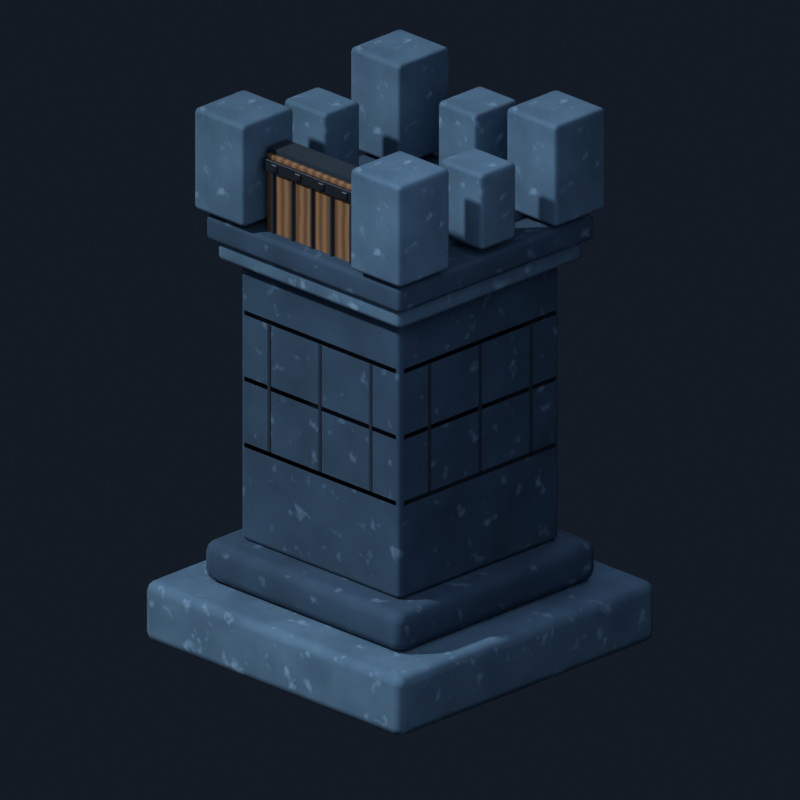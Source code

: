 # Source: model.blend  (saved by Blender 5.1.30; exported with 4.5.12 LTS)
import bpy
from mathutils import Matrix  # noqa: F401  (used for matrix-valued properties, if any)

bpy.ops.wm.read_factory_settings(use_empty=True)
scene = bpy.context.scene
scene.name = 'Scene'

# ---- collections
col_collection = bpy.data.collections.new('Collection'); scene.collection.children.link(col_collection)

# ---- materials (node trees are filled in below, after node groups)
mat_lit_cap_stone = bpy.data.materials.new('lit cap stone')
mat_lit_cap_stone.diffuse_color = (0.09, 0.18, 0.265, 1.0)
mat_navy_stone = bpy.data.materials.new('navy stone')
mat_navy_stone.diffuse_color = (0.03, 0.075, 0.13, 1.0)
mat_dark_seam = bpy.data.materials.new('dark seam')
mat_dark_seam.diffuse_color = (0.006, 0.018, 0.03, 1.0)
mat_courtyard_stone = bpy.data.materials.new('courtyard stone')
mat_courtyard_stone.diffuse_color = (0.055, 0.11, 0.165, 1.0)
mat_gate_wood = bpy.data.materials.new('gate wood')
mat_gate_wood.diffuse_color = (0.28, 0.14, 0.055, 1.0)
mat_gate_iron = bpy.data.materials.new('gate iron')
mat_gate_iron.diffuse_color = (0.06, 0.07, 0.085, 1.0)

# ---- material node trees
mat_lit_cap_stone.use_nodes = True; mat_lit_cap_stone.node_tree.nodes.clear()
_N = mat_lit_cap_stone.node_tree.nodes; _L = mat_lit_cap_stone.node_tree.links
n0 = _N.new('ShaderNodeOutputMaterial'); n0.name = 'Material Output'; n0.location = (0, 0)
n1 = _N.new('ShaderNodeBsdfPrincipled'); n1.name = 'Principled BSDF'; n1.location = (0, 0)
n1.inputs[2].default_value = 0.9
n2 = _N.new('ShaderNodeTexCoord'); n2.name = 'Texture Coordinate'; n2.location = (0, 0)
n3 = _N.new('ShaderNodeTexNoise'); n3.name = 'Noise Texture'; n3.location = (0, 0)
n3.width = 145
n3.inputs[2].default_value = 5.5
n3.inputs[3].default_value = 6.0
n4 = _N.new('ShaderNodeValToRGB'); n4.name = 'Color Ramp'; n4.location = (0, 0)
while len(n4.color_ramp.elements) > 1: n4.color_ramp.elements.remove(n4.color_ramp.elements[-1])
n4.color_ramp.elements[0].position = 0.25; n4.color_ramp.elements[0].color = (0.045, 0.1, 0.16, 1.0)
_e = n4.color_ramp.elements.new(0.75); _e.color = (0.09, 0.18, 0.265, 1.0)
n5 = _N.new('ShaderNodeTexNoise'); n5.name = 'Noise Texture.001'; n5.location = (0, 0)
n5.width = 145
n5.inputs[2].default_value = 17.6
n6 = _N.new('ShaderNodeValToRGB'); n6.name = 'Color Ramp.001'; n6.location = (0, 0)
while len(n6.color_ramp.elements) > 1: n6.color_ramp.elements.remove(n6.color_ramp.elements[-1])
n6.color_ramp.elements[0].position = 0.62; n6.color_ramp.elements[0].color = (0.0, 0.0, 0.0, 1.0)
_e = n6.color_ramp.elements.new(0.78); _e.color = (0.24, 0.36, 0.46, 1.0)
n7 = _N.new('ShaderNodeMixRGB'); n7.name = 'Mix (Legacy)'; n7.location = (0, 0)
n7.blend_type = 'ADD'
_L.new(n2.outputs[3], n3.inputs[0])
_L.new(n2.outputs[3], n5.inputs[0])
_L.new(n3.outputs[0], n4.inputs[0])
_L.new(n5.outputs[0], n6.inputs[0])
_L.new(n4.outputs[0], n7.inputs[1])
_L.new(n6.outputs[0], n7.inputs[2])
_L.new(n7.outputs[0], n1.inputs[0])
_L.new(n1.outputs[0], n0.inputs[0])
n0.is_active_output = True
mat_navy_stone.use_nodes = True; mat_navy_stone.node_tree.nodes.clear()
_N = mat_navy_stone.node_tree.nodes; _L = mat_navy_stone.node_tree.links
n0 = _N.new('ShaderNodeOutputMaterial'); n0.name = 'Material Output'; n0.location = (0, 0)
n1 = _N.new('ShaderNodeBsdfPrincipled'); n1.name = 'Principled BSDF'; n1.location = (0, 0)
n1.inputs[2].default_value = 0.9
n2 = _N.new('ShaderNodeTexCoord'); n2.name = 'Texture Coordinate'; n2.location = (0, 0)
n3 = _N.new('ShaderNodeTexNoise'); n3.name = 'Noise Texture'; n3.location = (0, 0)
n3.width = 145
n3.inputs[2].default_value = 4.5
n3.inputs[3].default_value = 6.0
n4 = _N.new('ShaderNodeValToRGB'); n4.name = 'Color Ramp'; n4.location = (0, 0)
while len(n4.color_ramp.elements) > 1: n4.color_ramp.elements.remove(n4.color_ramp.elements[-1])
n4.color_ramp.elements[0].position = 0.2; n4.color_ramp.elements[0].color = (0.012, 0.035, 0.065, 1.0)
_e = n4.color_ramp.elements.new(0.8); _e.color = (0.03, 0.075, 0.13, 1.0)
n5 = _N.new('ShaderNodeTexNoise'); n5.name = 'Noise Texture.001'; n5.location = (0, 0)
n5.width = 145
n5.inputs[2].default_value = 14.4
n6 = _N.new('ShaderNodeValToRGB'); n6.name = 'Color Ramp.001'; n6.location = (0, 0)
while len(n6.color_ramp.elements) > 1: n6.color_ramp.elements.remove(n6.color_ramp.elements[-1])
n6.color_ramp.elements[0].position = 0.62; n6.color_ramp.elements[0].color = (0.0, 0.0, 0.0, 1.0)
_e = n6.color_ramp.elements.new(0.78); _e.color = (0.16, 0.26, 0.36, 1.0)
n7 = _N.new('ShaderNodeMixRGB'); n7.name = 'Mix (Legacy)'; n7.location = (0, 0)
n7.blend_type = 'ADD'
_L.new(n2.outputs[3], n3.inputs[0])
_L.new(n2.outputs[3], n5.inputs[0])
_L.new(n3.outputs[0], n4.inputs[0])
_L.new(n5.outputs[0], n6.inputs[0])
_L.new(n4.outputs[0], n7.inputs[1])
_L.new(n6.outputs[0], n7.inputs[2])
_L.new(n7.outputs[0], n1.inputs[0])
_L.new(n1.outputs[0], n0.inputs[0])
n0.is_active_output = True
mat_dark_seam.use_nodes = True; mat_dark_seam.node_tree.nodes.clear()
_N = mat_dark_seam.node_tree.nodes; _L = mat_dark_seam.node_tree.links
n0 = _N.new('ShaderNodeBsdfPrincipled'); n0.name = 'Principled BSDF'; n0.location = (-200, 100)
n0.inputs[0].default_value = (0.006, 0.018, 0.03, 1.0)
n0.inputs[2].default_value = 1.0
n1 = _N.new('ShaderNodeOutputMaterial'); n1.name = 'Material Output'; n1.location = (200, 100)
_L.new(n0.outputs[0], n1.inputs[0])
n1.is_active_output = True
mat_courtyard_stone.use_nodes = True; mat_courtyard_stone.node_tree.nodes.clear()
_N = mat_courtyard_stone.node_tree.nodes; _L = mat_courtyard_stone.node_tree.links
n0 = _N.new('ShaderNodeOutputMaterial'); n0.name = 'Material Output'; n0.location = (0, 0)
n1 = _N.new('ShaderNodeBsdfPrincipled'); n1.name = 'Principled BSDF'; n1.location = (0, 0)
n1.inputs[2].default_value = 0.9
n2 = _N.new('ShaderNodeTexCoord'); n2.name = 'Texture Coordinate'; n2.location = (0, 0)
n3 = _N.new('ShaderNodeTexNoise'); n3.name = 'Noise Texture'; n3.location = (0, 0)
n3.width = 145
n3.inputs[2].default_value = 9.0
n3.inputs[3].default_value = 6.0
n4 = _N.new('ShaderNodeValToRGB'); n4.name = 'Color Ramp'; n4.location = (0, 0)
while len(n4.color_ramp.elements) > 1: n4.color_ramp.elements.remove(n4.color_ramp.elements[-1])
n4.color_ramp.elements[0].position = 0.225; n4.color_ramp.elements[0].color = (0.025, 0.06, 0.1, 1.0)
_e = n4.color_ramp.elements.new(0.775); _e.color = (0.055, 0.11, 0.165, 1.0)
n5 = _N.new('ShaderNodeTexNoise'); n5.name = 'Noise Texture.001'; n5.location = (0, 0)
n5.width = 145
n5.inputs[2].default_value = 28.8
n6 = _N.new('ShaderNodeValToRGB'); n6.name = 'Color Ramp.001'; n6.location = (0, 0)
while len(n6.color_ramp.elements) > 1: n6.color_ramp.elements.remove(n6.color_ramp.elements[-1])
n6.color_ramp.elements[0].position = 0.62; n6.color_ramp.elements[0].color = (0.0, 0.0, 0.0, 1.0)
_e = n6.color_ramp.elements.new(0.78); _e.color = (0.18, 0.28, 0.36, 1.0)
n7 = _N.new('ShaderNodeMixRGB'); n7.name = 'Mix (Legacy)'; n7.location = (0, 0)
n7.blend_type = 'ADD'
_L.new(n2.outputs[3], n3.inputs[0])
_L.new(n2.outputs[3], n5.inputs[0])
_L.new(n3.outputs[0], n4.inputs[0])
_L.new(n5.outputs[0], n6.inputs[0])
_L.new(n4.outputs[0], n7.inputs[1])
_L.new(n6.outputs[0], n7.inputs[2])
_L.new(n7.outputs[0], n1.inputs[0])
_L.new(n1.outputs[0], n0.inputs[0])
n0.is_active_output = True
mat_gate_wood.use_nodes = True; mat_gate_wood.node_tree.nodes.clear()
_N = mat_gate_wood.node_tree.nodes; _L = mat_gate_wood.node_tree.links
n0 = _N.new('ShaderNodeOutputMaterial'); n0.name = 'Material Output'; n0.location = (0, 0)
n1 = _N.new('ShaderNodeBsdfPrincipled'); n1.name = 'Principled BSDF'; n1.location = (0, 0)
n1.inputs[2].default_value = 0.78
n2 = _N.new('ShaderNodeTexCoord'); n2.name = 'Texture Coordinate'; n2.location = (0, 0)
n3 = _N.new('ShaderNodeTexWave'); n3.name = 'Wave Texture'; n3.location = (0, 0)
n3.width = 160
n3.inputs[1].default_value = 8.0
n3.inputs[2].default_value = 1.6
n4 = _N.new('ShaderNodeValToRGB'); n4.name = 'Color Ramp'; n4.location = (0, 0)
while len(n4.color_ramp.elements) > 1: n4.color_ramp.elements.remove(n4.color_ramp.elements[-1])
n4.color_ramp.elements[0].position = 0.0; n4.color_ramp.elements[0].color = (0.13, 0.06, 0.022, 1.0)
_e = n4.color_ramp.elements.new(1.0); _e.color = (0.28, 0.14, 0.055, 1.0)
n5 = _N.new('ShaderNodeBump'); n5.name = 'Bump'; n5.location = (0, 0)
n5.inputs[0].default_value = 0.3
_L.new(n2.outputs[3], n3.inputs[0])
_L.new(n3.outputs[1], n4.inputs[0])
_L.new(n4.outputs[0], n1.inputs[0])
_L.new(n3.outputs[1], n5.inputs[3])
_L.new(n5.outputs[0], n1.inputs[5])
_L.new(n1.outputs[0], n0.inputs[0])
n0.is_active_output = True
mat_gate_iron.use_nodes = True; mat_gate_iron.node_tree.nodes.clear()
_N = mat_gate_iron.node_tree.nodes; _L = mat_gate_iron.node_tree.links
n0 = _N.new('ShaderNodeBsdfPrincipled'); n0.name = 'Principled BSDF'; n0.location = (-200, 100)
n0.inputs[0].default_value = (0.06, 0.07, 0.085, 1.0)
n0.inputs[1].default_value = 0.85
n0.inputs[2].default_value = 0.45
n1 = _N.new('ShaderNodeOutputMaterial'); n1.name = 'Material Output'; n1.location = (200, 100)
_L.new(n0.outputs[0], n1.inputs[0])
n1.is_active_output = True

# ---- world
world_world = bpy.data.worlds.new('World'); scene.world = world_world
world_world.use_nodes = True; world_world.node_tree.nodes.clear()
_N = world_world.node_tree.nodes; _L = world_world.node_tree.links
n0 = _N.new('ShaderNodeBackground'); n0.name = 'Background'; n0.location = (-200, 100)
n0.inputs[0].default_value = (0.02, 0.03, 0.05, 1.0)
n0.inputs[1].default_value = 0.35
n1 = _N.new('ShaderNodeOutputWorld'); n1.name = 'World Output'; n1.location = (200, 100)
_L.new(n0.outputs[0], n1.inputs[0])
n1.is_active_output = True

# ---- cameras
cam_camera = bpy.data.cameras.new('Camera')
cam_camera.type = 'ORTHO'
cam_camera.ortho_scale = 2.9

# ---- lights
light_sun = bpy.data.lights.new('Sun', 'SUN')
light_sun.color = (0.85, 0.92, 1.0)
light_sun.angle = 0.05236
light_sun.energy = 3.0
light_area = bpy.data.lights.new('Area', 'AREA')
light_area.color = (0.7, 0.78, 1.0)
light_area.energy = 130.0
light_area.size = 6.0
light_area.size_y = 1.0
light_area_001 = bpy.data.lights.new('Area.001', 'AREA')
light_area_001.color = (0.55, 0.7, 1.0)
light_area_001.energy = 80.0
light_area_001.size = 4.0
light_area_001.size_y = 1.0

# ---- meshes
me_cube = bpy.data.meshes.new('Cube')
me_cube.from_pydata([(-0.66, -0.66, -0.12), (-0.66, -0.66, 0.12), (-0.66, 0.66, -0.12), (-0.66, 0.66, 0.12), (0.66, -0.66, -0.12), (0.66, -0.66, 0.12), (0.66, 0.66, -0.12), (0.66, 0.66, 0.12)], [], [(0, 1, 3, 2), (2, 3, 7, 6), (6, 7, 5, 4), (4, 5, 1, 0), (2, 6, 4, 0), (7, 3, 1, 5)])
_uv = me_cube.uv_layers.new(name='UVMap')
_uv.uv.foreach_set('vector', [0.375, 0.0, 0.625, 0.0, 0.625, 0.25, 0.375, 0.25, 0.375, 0.25, 0.625, 0.25, 0.625, 0.5, 0.375, 0.5, 0.375, 0.5, 0.625, 0.5, 0.625, 0.75, 0.375, 0.75, 0.375, 0.75, 0.625, 0.75, 0.625, 1.0, 0.375, 1.0, 0.125, 0.5, 0.375, 0.5, 0.375, 0.75, 0.125, 0.75, 0.625, 0.5, 0.875, 0.5, 0.875, 0.75, 0.625, 0.75])
me_cube.materials.append(mat_lit_cap_stone)
me_cube.update()
me_cube_001 = bpy.data.meshes.new('Cube.001')
me_cube_001.from_pydata([(-0.51, -0.51, -0.08), (-0.51, -0.51, 0.08), (-0.51, 0.51, -0.08), (-0.51, 0.51, 0.08), (0.51, -0.51, -0.08), (0.51, -0.51, 0.08), (0.51, 0.51, -0.08), (0.51, 0.51, 0.08)], [], [(0, 1, 3, 2), (2, 3, 7, 6), (6, 7, 5, 4), (4, 5, 1, 0), (2, 6, 4, 0), (7, 3, 1, 5)])
_uv = me_cube_001.uv_layers.new(name='UVMap')
_uv.uv.foreach_set('vector', [0.375, 0.0, 0.625, 0.0, 0.625, 0.25, 0.375, 0.25, 0.375, 0.25, 0.625, 0.25, 0.625, 0.5, 0.375, 0.5, 0.375, 0.5, 0.625, 0.5, 0.625, 0.75, 0.375, 0.75, 0.375, 0.75, 0.625, 0.75, 0.625, 1.0, 0.375, 1.0, 0.125, 0.5, 0.375, 0.5, 0.375, 0.75, 0.125, 0.75, 0.625, 0.5, 0.875, 0.5, 0.875, 0.75, 0.625, 0.75])
me_cube_001.materials.append(mat_navy_stone)
me_cube_001.update()
me_cube_002 = bpy.data.meshes.new('Cube.002')
me_cube_002.from_pydata([(-0.41, -0.41, -0.57), (-0.41, -0.41, 0.57), (-0.41, 0.41, -0.57), (-0.41, 0.41, 0.57), (0.41, -0.41, -0.57), (0.41, -0.41, 0.57), (0.41, 0.41, -0.57), (0.41, 0.41, 0.57)], [], [(0, 1, 3, 2), (2, 3, 7, 6), (6, 7, 5, 4), (4, 5, 1, 0), (2, 6, 4, 0), (7, 3, 1, 5)])
_uv = me_cube_002.uv_layers.new(name='UVMap')
_uv.uv.foreach_set('vector', [0.375, 0.0, 0.625, 0.0, 0.625, 0.25, 0.375, 0.25, 0.375, 0.25, 0.625, 0.25, 0.625, 0.5, 0.375, 0.5, 0.375, 0.5, 0.625, 0.5, 0.625, 0.75, 0.375, 0.75, 0.375, 0.75, 0.625, 0.75, 0.625, 1.0, 0.375, 1.0, 0.125, 0.5, 0.375, 0.5, 0.375, 0.75, 0.125, 0.75, 0.625, 0.5, 0.875, 0.5, 0.875, 0.75, 0.625, 0.75])
me_cube_002.materials.append(mat_navy_stone)
me_cube_002.update()
me_cube_003 = bpy.data.meshes.new('Cube.003')
me_cube_003.from_pydata([(-0.39, -0.006, -0.01), (-0.39, -0.006, 0.01), (-0.39, 0.006, -0.01), (-0.39, 0.006, 0.01), (0.39, -0.006, -0.01), (0.39, -0.006, 0.01), (0.39, 0.006, -0.01), (0.39, 0.006, 0.01)], [], [(0, 1, 3, 2), (2, 3, 7, 6), (6, 7, 5, 4), (4, 5, 1, 0), (2, 6, 4, 0), (7, 3, 1, 5)])
_uv = me_cube_003.uv_layers.new(name='UVMap')
_uv.uv.foreach_set('vector', [0.375, 0.0, 0.625, 0.0, 0.625, 0.25, 0.375, 0.25, 0.375, 0.25, 0.625, 0.25, 0.625, 0.5, 0.375, 0.5, 0.375, 0.5, 0.625, 0.5, 0.625, 0.75, 0.375, 0.75, 0.375, 0.75, 0.625, 0.75, 0.625, 1.0, 0.375, 1.0, 0.125, 0.5, 0.375, 0.5, 0.375, 0.75, 0.125, 0.75, 0.625, 0.5, 0.875, 0.5, 0.875, 0.75, 0.625, 0.75])
me_cube_003.materials.append(mat_dark_seam)
me_cube_003.update()
me_cube_004 = bpy.data.meshes.new('Cube.004')
me_cube_004.from_pydata([(-0.006, -0.39, -0.01), (-0.006, -0.39, 0.01), (-0.006, 0.39, -0.01), (-0.006, 0.39, 0.01), (0.006, -0.39, -0.01), (0.006, -0.39, 0.01), (0.006, 0.39, -0.01), (0.006, 0.39, 0.01)], [], [(0, 1, 3, 2), (2, 3, 7, 6), (6, 7, 5, 4), (4, 5, 1, 0), (2, 6, 4, 0), (7, 3, 1, 5)])
_uv = me_cube_004.uv_layers.new(name='UVMap')
_uv.uv.foreach_set('vector', [0.375, 0.0, 0.625, 0.0, 0.625, 0.25, 0.375, 0.25, 0.375, 0.25, 0.625, 0.25, 0.625, 0.5, 0.375, 0.5, 0.375, 0.5, 0.625, 0.5, 0.625, 0.75, 0.375, 0.75, 0.375, 0.75, 0.625, 0.75, 0.625, 1.0, 0.375, 1.0, 0.125, 0.5, 0.375, 0.5, 0.375, 0.75, 0.125, 0.75, 0.625, 0.5, 0.875, 0.5, 0.875, 0.75, 0.625, 0.75])
me_cube_004.materials.append(mat_dark_seam)
me_cube_004.update()
me_cube_005 = bpy.data.meshes.new('Cube.005')
me_cube_005.from_pydata([(-0.39, -0.006, -0.01), (-0.39, -0.006, 0.01), (-0.39, 0.006, -0.01), (-0.39, 0.006, 0.01), (0.39, -0.006, -0.01), (0.39, -0.006, 0.01), (0.39, 0.006, -0.01), (0.39, 0.006, 0.01)], [], [(0, 1, 3, 2), (2, 3, 7, 6), (6, 7, 5, 4), (4, 5, 1, 0), (2, 6, 4, 0), (7, 3, 1, 5)])
_uv = me_cube_005.uv_layers.new(name='UVMap')
_uv.uv.foreach_set('vector', [0.375, 0.0, 0.625, 0.0, 0.625, 0.25, 0.375, 0.25, 0.375, 0.25, 0.625, 0.25, 0.625, 0.5, 0.375, 0.5, 0.375, 0.5, 0.625, 0.5, 0.625, 0.75, 0.375, 0.75, 0.375, 0.75, 0.625, 0.75, 0.625, 1.0, 0.375, 1.0, 0.125, 0.5, 0.375, 0.5, 0.375, 0.75, 0.125, 0.75, 0.625, 0.5, 0.875, 0.5, 0.875, 0.75, 0.625, 0.75])
me_cube_005.materials.append(mat_dark_seam)
me_cube_005.update()
me_cube_006 = bpy.data.meshes.new('Cube.006')
me_cube_006.from_pydata([(-0.006, -0.39, -0.01), (-0.006, -0.39, 0.01), (-0.006, 0.39, -0.01), (-0.006, 0.39, 0.01), (0.006, -0.39, -0.01), (0.006, -0.39, 0.01), (0.006, 0.39, -0.01), (0.006, 0.39, 0.01)], [], [(0, 1, 3, 2), (2, 3, 7, 6), (6, 7, 5, 4), (4, 5, 1, 0), (2, 6, 4, 0), (7, 3, 1, 5)])
_uv = me_cube_006.uv_layers.new(name='UVMap')
_uv.uv.foreach_set('vector', [0.375, 0.0, 0.625, 0.0, 0.625, 0.25, 0.375, 0.25, 0.375, 0.25, 0.625, 0.25, 0.625, 0.5, 0.375, 0.5, 0.375, 0.5, 0.625, 0.5, 0.625, 0.75, 0.375, 0.75, 0.375, 0.75, 0.625, 0.75, 0.625, 1.0, 0.375, 1.0, 0.125, 0.5, 0.375, 0.5, 0.375, 0.75, 0.125, 0.75, 0.625, 0.5, 0.875, 0.5, 0.875, 0.75, 0.625, 0.75])
me_cube_006.materials.append(mat_dark_seam)
me_cube_006.update()
me_cube_007 = bpy.data.meshes.new('Cube.007')
me_cube_007.from_pydata([(-0.39, -0.006, -0.01), (-0.39, -0.006, 0.01), (-0.39, 0.006, -0.01), (-0.39, 0.006, 0.01), (0.39, -0.006, -0.01), (0.39, -0.006, 0.01), (0.39, 0.006, -0.01), (0.39, 0.006, 0.01)], [], [(0, 1, 3, 2), (2, 3, 7, 6), (6, 7, 5, 4), (4, 5, 1, 0), (2, 6, 4, 0), (7, 3, 1, 5)])
_uv = me_cube_007.uv_layers.new(name='UVMap')
_uv.uv.foreach_set('vector', [0.375, 0.0, 0.625, 0.0, 0.625, 0.25, 0.375, 0.25, 0.375, 0.25, 0.625, 0.25, 0.625, 0.5, 0.375, 0.5, 0.375, 0.5, 0.625, 0.5, 0.625, 0.75, 0.375, 0.75, 0.375, 0.75, 0.625, 0.75, 0.625, 1.0, 0.375, 1.0, 0.125, 0.5, 0.375, 0.5, 0.375, 0.75, 0.125, 0.75, 0.625, 0.5, 0.875, 0.5, 0.875, 0.75, 0.625, 0.75])
me_cube_007.materials.append(mat_dark_seam)
me_cube_007.update()
me_cube_008 = bpy.data.meshes.new('Cube.008')
me_cube_008.from_pydata([(-0.006, -0.39, -0.01), (-0.006, -0.39, 0.01), (-0.006, 0.39, -0.01), (-0.006, 0.39, 0.01), (0.006, -0.39, -0.01), (0.006, -0.39, 0.01), (0.006, 0.39, -0.01), (0.006, 0.39, 0.01)], [], [(0, 1, 3, 2), (2, 3, 7, 6), (6, 7, 5, 4), (4, 5, 1, 0), (2, 6, 4, 0), (7, 3, 1, 5)])
_uv = me_cube_008.uv_layers.new(name='UVMap')
_uv.uv.foreach_set('vector', [0.375, 0.0, 0.625, 0.0, 0.625, 0.25, 0.375, 0.25, 0.375, 0.25, 0.625, 0.25, 0.625, 0.5, 0.375, 0.5, 0.375, 0.5, 0.625, 0.5, 0.625, 0.75, 0.375, 0.75, 0.375, 0.75, 0.625, 0.75, 0.625, 1.0, 0.375, 1.0, 0.125, 0.5, 0.375, 0.5, 0.375, 0.75, 0.125, 0.75, 0.625, 0.5, 0.875, 0.5, 0.875, 0.75, 0.625, 0.75])
me_cube_008.materials.append(mat_dark_seam)
me_cube_008.update()
me_cube_009 = bpy.data.meshes.new('Cube.009')
me_cube_009.from_pydata([(-0.007, -0.007, -0.25), (-0.007, -0.007, 0.25), (-0.007, 0.007, -0.25), (-0.007, 0.007, 0.25), (0.007, -0.007, -0.25), (0.007, -0.007, 0.25), (0.007, 0.007, -0.25), (0.007, 0.007, 0.25)], [], [(0, 1, 3, 2), (2, 3, 7, 6), (6, 7, 5, 4), (4, 5, 1, 0), (2, 6, 4, 0), (7, 3, 1, 5)])
_uv = me_cube_009.uv_layers.new(name='UVMap')
_uv.uv.foreach_set('vector', [0.375, 0.0, 0.625, 0.0, 0.625, 0.25, 0.375, 0.25, 0.375, 0.25, 0.625, 0.25, 0.625, 0.5, 0.375, 0.5, 0.375, 0.5, 0.625, 0.5, 0.625, 0.75, 0.375, 0.75, 0.375, 0.75, 0.625, 0.75, 0.625, 1.0, 0.375, 1.0, 0.125, 0.5, 0.375, 0.5, 0.375, 0.75, 0.125, 0.75, 0.625, 0.5, 0.875, 0.5, 0.875, 0.75, 0.625, 0.75])
me_cube_009.materials.append(mat_dark_seam)
me_cube_009.update()
me_cube_010 = bpy.data.meshes.new('Cube.010')
me_cube_010.from_pydata([(-0.007, -0.007, -0.25), (-0.007, -0.007, 0.25), (-0.007, 0.007, -0.25), (-0.007, 0.007, 0.25), (0.007, -0.007, -0.25), (0.007, -0.007, 0.25), (0.007, 0.007, -0.25), (0.007, 0.007, 0.25)], [], [(0, 1, 3, 2), (2, 3, 7, 6), (6, 7, 5, 4), (4, 5, 1, 0), (2, 6, 4, 0), (7, 3, 1, 5)])
_uv = me_cube_010.uv_layers.new(name='UVMap')
_uv.uv.foreach_set('vector', [0.375, 0.0, 0.625, 0.0, 0.625, 0.25, 0.375, 0.25, 0.375, 0.25, 0.625, 0.25, 0.625, 0.5, 0.375, 0.5, 0.375, 0.5, 0.625, 0.5, 0.625, 0.75, 0.375, 0.75, 0.375, 0.75, 0.625, 0.75, 0.625, 1.0, 0.375, 1.0, 0.125, 0.5, 0.375, 0.5, 0.375, 0.75, 0.125, 0.75, 0.625, 0.5, 0.875, 0.5, 0.875, 0.75, 0.625, 0.75])
me_cube_010.materials.append(mat_dark_seam)
me_cube_010.update()
me_cube_011 = bpy.data.meshes.new('Cube.011')
me_cube_011.from_pydata([(-0.007, -0.007, -0.25), (-0.007, -0.007, 0.25), (-0.007, 0.007, -0.25), (-0.007, 0.007, 0.25), (0.007, -0.007, -0.25), (0.007, -0.007, 0.25), (0.007, 0.007, -0.25), (0.007, 0.007, 0.25)], [], [(0, 1, 3, 2), (2, 3, 7, 6), (6, 7, 5, 4), (4, 5, 1, 0), (2, 6, 4, 0), (7, 3, 1, 5)])
_uv = me_cube_011.uv_layers.new(name='UVMap')
_uv.uv.foreach_set('vector', [0.375, 0.0, 0.625, 0.0, 0.625, 0.25, 0.375, 0.25, 0.375, 0.25, 0.625, 0.25, 0.625, 0.5, 0.375, 0.5, 0.375, 0.5, 0.625, 0.5, 0.625, 0.75, 0.375, 0.75, 0.375, 0.75, 0.625, 0.75, 0.625, 1.0, 0.375, 1.0, 0.125, 0.5, 0.375, 0.5, 0.375, 0.75, 0.125, 0.75, 0.625, 0.5, 0.875, 0.5, 0.875, 0.75, 0.625, 0.75])
me_cube_011.materials.append(mat_dark_seam)
me_cube_011.update()
me_cube_012 = bpy.data.meshes.new('Cube.012')
me_cube_012.from_pydata([(-0.007, -0.007, -0.25), (-0.007, -0.007, 0.25), (-0.007, 0.007, -0.25), (-0.007, 0.007, 0.25), (0.007, -0.007, -0.25), (0.007, -0.007, 0.25), (0.007, 0.007, -0.25), (0.007, 0.007, 0.25)], [], [(0, 1, 3, 2), (2, 3, 7, 6), (6, 7, 5, 4), (4, 5, 1, 0), (2, 6, 4, 0), (7, 3, 1, 5)])
_uv = me_cube_012.uv_layers.new(name='UVMap')
_uv.uv.foreach_set('vector', [0.375, 0.0, 0.625, 0.0, 0.625, 0.25, 0.375, 0.25, 0.375, 0.25, 0.625, 0.25, 0.625, 0.5, 0.375, 0.5, 0.375, 0.5, 0.625, 0.5, 0.625, 0.75, 0.375, 0.75, 0.375, 0.75, 0.625, 0.75, 0.625, 1.0, 0.375, 1.0, 0.125, 0.5, 0.375, 0.5, 0.375, 0.75, 0.125, 0.75, 0.625, 0.5, 0.875, 0.5, 0.875, 0.75, 0.625, 0.75])
me_cube_012.materials.append(mat_dark_seam)
me_cube_012.update()
me_cube_013 = bpy.data.meshes.new('Cube.013')
me_cube_013.from_pydata([(-0.007, -0.007, -0.25), (-0.007, -0.007, 0.25), (-0.007, 0.007, -0.25), (-0.007, 0.007, 0.25), (0.007, -0.007, -0.25), (0.007, -0.007, 0.25), (0.007, 0.007, -0.25), (0.007, 0.007, 0.25)], [], [(0, 1, 3, 2), (2, 3, 7, 6), (6, 7, 5, 4), (4, 5, 1, 0), (2, 6, 4, 0), (7, 3, 1, 5)])
_uv = me_cube_013.uv_layers.new(name='UVMap')
_uv.uv.foreach_set('vector', [0.375, 0.0, 0.625, 0.0, 0.625, 0.25, 0.375, 0.25, 0.375, 0.25, 0.625, 0.25, 0.625, 0.5, 0.375, 0.5, 0.375, 0.5, 0.625, 0.5, 0.625, 0.75, 0.375, 0.75, 0.375, 0.75, 0.625, 0.75, 0.625, 1.0, 0.375, 1.0, 0.125, 0.5, 0.375, 0.5, 0.375, 0.75, 0.125, 0.75, 0.625, 0.5, 0.875, 0.5, 0.875, 0.75, 0.625, 0.75])
me_cube_013.materials.append(mat_dark_seam)
me_cube_013.update()
me_cube_014 = bpy.data.meshes.new('Cube.014')
me_cube_014.from_pydata([(-0.007, -0.007, -0.25), (-0.007, -0.007, 0.25), (-0.007, 0.007, -0.25), (-0.007, 0.007, 0.25), (0.007, -0.007, -0.25), (0.007, -0.007, 0.25), (0.007, 0.007, -0.25), (0.007, 0.007, 0.25)], [], [(0, 1, 3, 2), (2, 3, 7, 6), (6, 7, 5, 4), (4, 5, 1, 0), (2, 6, 4, 0), (7, 3, 1, 5)])
_uv = me_cube_014.uv_layers.new(name='UVMap')
_uv.uv.foreach_set('vector', [0.375, 0.0, 0.625, 0.0, 0.625, 0.25, 0.375, 0.25, 0.375, 0.25, 0.625, 0.25, 0.625, 0.5, 0.375, 0.5, 0.375, 0.5, 0.625, 0.5, 0.625, 0.75, 0.375, 0.75, 0.375, 0.75, 0.625, 0.75, 0.625, 1.0, 0.375, 1.0, 0.125, 0.5, 0.375, 0.5, 0.375, 0.75, 0.125, 0.75, 0.625, 0.5, 0.875, 0.5, 0.875, 0.75, 0.625, 0.75])
me_cube_014.materials.append(mat_dark_seam)
me_cube_014.update()
me_cube_015 = bpy.data.meshes.new('Cube.015')
me_cube_015.from_pydata([(-0.47, -0.47, -0.05), (-0.47, -0.47, 0.05), (-0.47, 0.47, -0.05), (-0.47, 0.47, 0.05), (0.47, -0.47, -0.05), (0.47, -0.47, 0.05), (0.47, 0.47, -0.05), (0.47, 0.47, 0.05)], [], [(0, 1, 3, 2), (2, 3, 7, 6), (6, 7, 5, 4), (4, 5, 1, 0), (2, 6, 4, 0), (7, 3, 1, 5)])
_uv = me_cube_015.uv_layers.new(name='UVMap')
_uv.uv.foreach_set('vector', [0.375, 0.0, 0.625, 0.0, 0.625, 0.25, 0.375, 0.25, 0.375, 0.25, 0.625, 0.25, 0.625, 0.5, 0.375, 0.5, 0.375, 0.5, 0.625, 0.5, 0.625, 0.75, 0.375, 0.75, 0.375, 0.75, 0.625, 0.75, 0.625, 1.0, 0.375, 1.0, 0.125, 0.5, 0.375, 0.5, 0.375, 0.75, 0.125, 0.75, 0.625, 0.5, 0.875, 0.5, 0.875, 0.75, 0.625, 0.75])
me_cube_015.materials.append(mat_lit_cap_stone)
me_cube_015.update()
me_cube_016 = bpy.data.meshes.new('Cube.016')
me_cube_016.from_pydata([(-0.5, -0.5, -0.05), (-0.5, -0.5, 0.05), (-0.5, 0.5, -0.05), (-0.5, 0.5, 0.05), (0.5, -0.5, -0.05), (0.5, -0.5, 0.05), (0.5, 0.5, -0.05), (0.5, 0.5, 0.05)], [], [(0, 1, 3, 2), (2, 3, 7, 6), (6, 7, 5, 4), (4, 5, 1, 0), (2, 6, 4, 0), (7, 3, 1, 5)])
_uv = me_cube_016.uv_layers.new(name='UVMap')
_uv.uv.foreach_set('vector', [0.375, 0.0, 0.625, 0.0, 0.625, 0.25, 0.375, 0.25, 0.375, 0.25, 0.625, 0.25, 0.625, 0.5, 0.375, 0.5, 0.375, 0.5, 0.625, 0.5, 0.625, 0.75, 0.375, 0.75, 0.375, 0.75, 0.625, 0.75, 0.625, 1.0, 0.375, 1.0, 0.125, 0.5, 0.375, 0.5, 0.375, 0.75, 0.125, 0.75, 0.625, 0.5, 0.875, 0.5, 0.875, 0.75, 0.625, 0.75])
me_cube_016.materials.append(mat_navy_stone)
me_cube_016.update()
me_cube_017 = bpy.data.meshes.new('Cube.017')
me_cube_017.from_pydata([(-0.33, -0.33, -0.025), (-0.33, -0.33, 0.025), (-0.33, 0.33, -0.025), (-0.33, 0.33, 0.025), (0.33, -0.33, -0.025), (0.33, -0.33, 0.025), (0.33, 0.33, -0.025), (0.33, 0.33, 0.025)], [], [(0, 1, 3, 2), (2, 3, 7, 6), (6, 7, 5, 4), (4, 5, 1, 0), (2, 6, 4, 0), (7, 3, 1, 5)])
_uv = me_cube_017.uv_layers.new(name='UVMap')
_uv.uv.foreach_set('vector', [0.375, 0.0, 0.625, 0.0, 0.625, 0.25, 0.375, 0.25, 0.375, 0.25, 0.625, 0.25, 0.625, 0.5, 0.375, 0.5, 0.375, 0.5, 0.625, 0.5, 0.625, 0.75, 0.375, 0.75, 0.375, 0.75, 0.625, 0.75, 0.625, 1.0, 0.375, 1.0, 0.125, 0.5, 0.375, 0.5, 0.375, 0.75, 0.125, 0.75, 0.625, 0.5, 0.875, 0.5, 0.875, 0.75, 0.625, 0.75])
me_cube_017.materials.append(mat_courtyard_stone)
me_cube_017.update()
me_cube_018 = bpy.data.meshes.new('Cube.018')
me_cube_018.from_pydata([(-0.009, -0.31, -0.009), (-0.009, -0.31, 0.009), (-0.009, 0.31, -0.009), (-0.009, 0.31, 0.009), (0.009, -0.31, -0.009), (0.009, -0.31, 0.009), (0.009, 0.31, -0.009), (0.009, 0.31, 0.009)], [], [(0, 1, 3, 2), (2, 3, 7, 6), (6, 7, 5, 4), (4, 5, 1, 0), (2, 6, 4, 0), (7, 3, 1, 5)])
_uv = me_cube_018.uv_layers.new(name='UVMap')
_uv.uv.foreach_set('vector', [0.375, 0.0, 0.625, 0.0, 0.625, 0.25, 0.375, 0.25, 0.375, 0.25, 0.625, 0.25, 0.625, 0.5, 0.375, 0.5, 0.375, 0.5, 0.625, 0.5, 0.625, 0.75, 0.375, 0.75, 0.375, 0.75, 0.625, 0.75, 0.625, 1.0, 0.375, 1.0, 0.125, 0.5, 0.375, 0.5, 0.375, 0.75, 0.125, 0.75, 0.625, 0.5, 0.875, 0.5, 0.875, 0.75, 0.625, 0.75])
me_cube_018.materials.append(mat_dark_seam)
me_cube_018.update()
me_cube_019 = bpy.data.meshes.new('Cube.019')
me_cube_019.from_pydata([(-0.31, -0.009, -0.009), (-0.31, -0.009, 0.009), (-0.31, 0.009, -0.009), (-0.31, 0.009, 0.009), (0.31, -0.009, -0.009), (0.31, -0.009, 0.009), (0.31, 0.009, -0.009), (0.31, 0.009, 0.009)], [], [(0, 1, 3, 2), (2, 3, 7, 6), (6, 7, 5, 4), (4, 5, 1, 0), (2, 6, 4, 0), (7, 3, 1, 5)])
_uv = me_cube_019.uv_layers.new(name='UVMap')
_uv.uv.foreach_set('vector', [0.375, 0.0, 0.625, 0.0, 0.625, 0.25, 0.375, 0.25, 0.375, 0.25, 0.625, 0.25, 0.625, 0.5, 0.375, 0.5, 0.375, 0.5, 0.625, 0.5, 0.625, 0.75, 0.375, 0.75, 0.375, 0.75, 0.625, 0.75, 0.625, 1.0, 0.375, 1.0, 0.125, 0.5, 0.375, 0.5, 0.375, 0.75, 0.125, 0.75, 0.625, 0.5, 0.875, 0.5, 0.875, 0.75, 0.625, 0.75])
me_cube_019.materials.append(mat_dark_seam)
me_cube_019.update()
me_cube_020 = bpy.data.meshes.new('Cube.020')
me_cube_020.from_pydata([(-0.009, -0.31, -0.009), (-0.009, -0.31, 0.009), (-0.009, 0.31, -0.009), (-0.009, 0.31, 0.009), (0.009, -0.31, -0.009), (0.009, -0.31, 0.009), (0.009, 0.31, -0.009), (0.009, 0.31, 0.009)], [], [(0, 1, 3, 2), (2, 3, 7, 6), (6, 7, 5, 4), (4, 5, 1, 0), (2, 6, 4, 0), (7, 3, 1, 5)])
_uv = me_cube_020.uv_layers.new(name='UVMap')
_uv.uv.foreach_set('vector', [0.375, 0.0, 0.625, 0.0, 0.625, 0.25, 0.375, 0.25, 0.375, 0.25, 0.625, 0.25, 0.625, 0.5, 0.375, 0.5, 0.375, 0.5, 0.625, 0.5, 0.625, 0.75, 0.375, 0.75, 0.375, 0.75, 0.625, 0.75, 0.625, 1.0, 0.375, 1.0, 0.125, 0.5, 0.375, 0.5, 0.375, 0.75, 0.125, 0.75, 0.625, 0.5, 0.875, 0.5, 0.875, 0.75, 0.625, 0.75])
me_cube_020.materials.append(mat_dark_seam)
me_cube_020.update()
me_cube_021 = bpy.data.meshes.new('Cube.021')
me_cube_021.from_pydata([(-0.31, -0.009, -0.009), (-0.31, -0.009, 0.009), (-0.31, 0.009, -0.009), (-0.31, 0.009, 0.009), (0.31, -0.009, -0.009), (0.31, -0.009, 0.009), (0.31, 0.009, -0.009), (0.31, 0.009, 0.009)], [], [(0, 1, 3, 2), (2, 3, 7, 6), (6, 7, 5, 4), (4, 5, 1, 0), (2, 6, 4, 0), (7, 3, 1, 5)])
_uv = me_cube_021.uv_layers.new(name='UVMap')
_uv.uv.foreach_set('vector', [0.375, 0.0, 0.625, 0.0, 0.625, 0.25, 0.375, 0.25, 0.375, 0.25, 0.625, 0.25, 0.625, 0.5, 0.375, 0.5, 0.375, 0.5, 0.625, 0.5, 0.625, 0.75, 0.375, 0.75, 0.375, 0.75, 0.625, 0.75, 0.625, 1.0, 0.375, 1.0, 0.125, 0.5, 0.375, 0.5, 0.375, 0.75, 0.125, 0.75, 0.625, 0.5, 0.875, 0.5, 0.875, 0.75, 0.625, 0.75])
me_cube_021.materials.append(mat_dark_seam)
me_cube_021.update()
me_cube_022 = bpy.data.meshes.new('Cube.022')
me_cube_022.from_pydata([(-0.009, -0.31, -0.009), (-0.009, -0.31, 0.009), (-0.009, 0.31, -0.009), (-0.009, 0.31, 0.009), (0.009, -0.31, -0.009), (0.009, -0.31, 0.009), (0.009, 0.31, -0.009), (0.009, 0.31, 0.009)], [], [(0, 1, 3, 2), (2, 3, 7, 6), (6, 7, 5, 4), (4, 5, 1, 0), (2, 6, 4, 0), (7, 3, 1, 5)])
_uv = me_cube_022.uv_layers.new(name='UVMap')
_uv.uv.foreach_set('vector', [0.375, 0.0, 0.625, 0.0, 0.625, 0.25, 0.375, 0.25, 0.375, 0.25, 0.625, 0.25, 0.625, 0.5, 0.375, 0.5, 0.375, 0.5, 0.625, 0.5, 0.625, 0.75, 0.375, 0.75, 0.375, 0.75, 0.625, 0.75, 0.625, 1.0, 0.375, 1.0, 0.125, 0.5, 0.375, 0.5, 0.375, 0.75, 0.125, 0.75, 0.625, 0.5, 0.875, 0.5, 0.875, 0.75, 0.625, 0.75])
me_cube_022.materials.append(mat_dark_seam)
me_cube_022.update()
me_cube_023 = bpy.data.meshes.new('Cube.023')
me_cube_023.from_pydata([(-0.31, -0.009, -0.009), (-0.31, -0.009, 0.009), (-0.31, 0.009, -0.009), (-0.31, 0.009, 0.009), (0.31, -0.009, -0.009), (0.31, -0.009, 0.009), (0.31, 0.009, -0.009), (0.31, 0.009, 0.009)], [], [(0, 1, 3, 2), (2, 3, 7, 6), (6, 7, 5, 4), (4, 5, 1, 0), (2, 6, 4, 0), (7, 3, 1, 5)])
_uv = me_cube_023.uv_layers.new(name='UVMap')
_uv.uv.foreach_set('vector', [0.375, 0.0, 0.625, 0.0, 0.625, 0.25, 0.375, 0.25, 0.375, 0.25, 0.625, 0.25, 0.625, 0.5, 0.375, 0.5, 0.375, 0.5, 0.625, 0.5, 0.625, 0.75, 0.375, 0.75, 0.375, 0.75, 0.625, 0.75, 0.625, 1.0, 0.375, 1.0, 0.125, 0.5, 0.375, 0.5, 0.375, 0.75, 0.125, 0.75, 0.625, 0.5, 0.875, 0.5, 0.875, 0.75, 0.625, 0.75])
me_cube_023.materials.append(mat_dark_seam)
me_cube_023.update()
me_cube_024 = bpy.data.meshes.new('Cube.024')
me_cube_024.from_pydata([(-0.13, -0.13, -0.2), (-0.13, -0.13, 0.2), (-0.13, 0.13, -0.2), (-0.13, 0.13, 0.2), (0.13, -0.13, -0.2), (0.13, -0.13, 0.2), (0.13, 0.13, -0.2), (0.13, 0.13, 0.2)], [], [(0, 1, 3, 2), (2, 3, 7, 6), (6, 7, 5, 4), (4, 5, 1, 0), (2, 6, 4, 0), (7, 3, 1, 5)])
_uv = me_cube_024.uv_layers.new(name='UVMap')
_uv.uv.foreach_set('vector', [0.375, 0.0, 0.625, 0.0, 0.625, 0.25, 0.375, 0.25, 0.375, 0.25, 0.625, 0.25, 0.625, 0.5, 0.375, 0.5, 0.375, 0.5, 0.625, 0.5, 0.625, 0.75, 0.375, 0.75, 0.375, 0.75, 0.625, 0.75, 0.625, 1.0, 0.375, 1.0, 0.125, 0.5, 0.375, 0.5, 0.375, 0.75, 0.125, 0.75, 0.625, 0.5, 0.875, 0.5, 0.875, 0.75, 0.625, 0.75])
me_cube_024.materials.append(mat_lit_cap_stone)
me_cube_024.update()
me_cube_025 = bpy.data.meshes.new('Cube.025')
me_cube_025.from_pydata([(-0.13, -0.13, -0.2), (-0.13, -0.13, 0.2), (-0.13, 0.13, -0.2), (-0.13, 0.13, 0.2), (0.13, -0.13, -0.2), (0.13, -0.13, 0.2), (0.13, 0.13, -0.2), (0.13, 0.13, 0.2)], [], [(0, 1, 3, 2), (2, 3, 7, 6), (6, 7, 5, 4), (4, 5, 1, 0), (2, 6, 4, 0), (7, 3, 1, 5)])
_uv = me_cube_025.uv_layers.new(name='UVMap')
_uv.uv.foreach_set('vector', [0.375, 0.0, 0.625, 0.0, 0.625, 0.25, 0.375, 0.25, 0.375, 0.25, 0.625, 0.25, 0.625, 0.5, 0.375, 0.5, 0.375, 0.5, 0.625, 0.5, 0.625, 0.75, 0.375, 0.75, 0.375, 0.75, 0.625, 0.75, 0.625, 1.0, 0.375, 1.0, 0.125, 0.5, 0.375, 0.5, 0.375, 0.75, 0.125, 0.75, 0.625, 0.5, 0.875, 0.5, 0.875, 0.75, 0.625, 0.75])
me_cube_025.materials.append(mat_lit_cap_stone)
me_cube_025.update()
me_cube_026 = bpy.data.meshes.new('Cube.026')
me_cube_026.from_pydata([(-0.13, -0.13, -0.2), (-0.13, -0.13, 0.2), (-0.13, 0.13, -0.2), (-0.13, 0.13, 0.2), (0.13, -0.13, -0.2), (0.13, -0.13, 0.2), (0.13, 0.13, -0.2), (0.13, 0.13, 0.2)], [], [(0, 1, 3, 2), (2, 3, 7, 6), (6, 7, 5, 4), (4, 5, 1, 0), (2, 6, 4, 0), (7, 3, 1, 5)])
_uv = me_cube_026.uv_layers.new(name='UVMap')
_uv.uv.foreach_set('vector', [0.375, 0.0, 0.625, 0.0, 0.625, 0.25, 0.375, 0.25, 0.375, 0.25, 0.625, 0.25, 0.625, 0.5, 0.375, 0.5, 0.375, 0.5, 0.625, 0.5, 0.625, 0.75, 0.375, 0.75, 0.375, 0.75, 0.625, 0.75, 0.625, 1.0, 0.375, 1.0, 0.125, 0.5, 0.375, 0.5, 0.375, 0.75, 0.125, 0.75, 0.625, 0.5, 0.875, 0.5, 0.875, 0.75, 0.625, 0.75])
me_cube_026.materials.append(mat_lit_cap_stone)
me_cube_026.update()
me_cube_027 = bpy.data.meshes.new('Cube.027')
me_cube_027.from_pydata([(-0.13, -0.13, -0.2), (-0.13, -0.13, 0.2), (-0.13, 0.13, -0.2), (-0.13, 0.13, 0.2), (0.13, -0.13, -0.2), (0.13, -0.13, 0.2), (0.13, 0.13, -0.2), (0.13, 0.13, 0.2)], [], [(0, 1, 3, 2), (2, 3, 7, 6), (6, 7, 5, 4), (4, 5, 1, 0), (2, 6, 4, 0), (7, 3, 1, 5)])
_uv = me_cube_027.uv_layers.new(name='UVMap')
_uv.uv.foreach_set('vector', [0.375, 0.0, 0.625, 0.0, 0.625, 0.25, 0.375, 0.25, 0.375, 0.25, 0.625, 0.25, 0.625, 0.5, 0.375, 0.5, 0.375, 0.5, 0.625, 0.5, 0.625, 0.75, 0.375, 0.75, 0.375, 0.75, 0.625, 0.75, 0.625, 1.0, 0.375, 1.0, 0.125, 0.5, 0.375, 0.5, 0.375, 0.75, 0.125, 0.75, 0.625, 0.5, 0.875, 0.5, 0.875, 0.75, 0.625, 0.75])
me_cube_027.materials.append(mat_lit_cap_stone)
me_cube_027.update()
me_cube_028 = bpy.data.meshes.new('Cube.028')
me_cube_028.from_pydata([(-0.11, -0.09, -0.15), (-0.11, -0.09, 0.15), (-0.11, 0.09, -0.15), (-0.11, 0.09, 0.15), (0.11, -0.09, -0.15), (0.11, -0.09, 0.15), (0.11, 0.09, -0.15), (0.11, 0.09, 0.15)], [], [(0, 1, 3, 2), (2, 3, 7, 6), (6, 7, 5, 4), (4, 5, 1, 0), (2, 6, 4, 0), (7, 3, 1, 5)])
_uv = me_cube_028.uv_layers.new(name='UVMap')
_uv.uv.foreach_set('vector', [0.375, 0.0, 0.625, 0.0, 0.625, 0.25, 0.375, 0.25, 0.375, 0.25, 0.625, 0.25, 0.625, 0.5, 0.375, 0.5, 0.375, 0.5, 0.625, 0.5, 0.625, 0.75, 0.375, 0.75, 0.375, 0.75, 0.625, 0.75, 0.625, 1.0, 0.375, 1.0, 0.125, 0.5, 0.375, 0.5, 0.375, 0.75, 0.125, 0.75, 0.625, 0.5, 0.875, 0.5, 0.875, 0.75, 0.625, 0.75])
me_cube_028.materials.append(mat_lit_cap_stone)
me_cube_028.update()
me_cube_029 = bpy.data.meshes.new('Cube.029')
me_cube_029.from_pydata([(-0.11, -0.09, -0.15), (-0.11, -0.09, 0.15), (-0.11, 0.09, -0.15), (-0.11, 0.09, 0.15), (0.11, -0.09, -0.15), (0.11, -0.09, 0.15), (0.11, 0.09, -0.15), (0.11, 0.09, 0.15)], [], [(0, 1, 3, 2), (2, 3, 7, 6), (6, 7, 5, 4), (4, 5, 1, 0), (2, 6, 4, 0), (7, 3, 1, 5)])
_uv = me_cube_029.uv_layers.new(name='UVMap')
_uv.uv.foreach_set('vector', [0.375, 0.0, 0.625, 0.0, 0.625, 0.25, 0.375, 0.25, 0.375, 0.25, 0.625, 0.25, 0.625, 0.5, 0.375, 0.5, 0.375, 0.5, 0.625, 0.5, 0.625, 0.75, 0.375, 0.75, 0.375, 0.75, 0.625, 0.75, 0.625, 1.0, 0.375, 1.0, 0.125, 0.5, 0.375, 0.5, 0.375, 0.75, 0.125, 0.75, 0.625, 0.5, 0.875, 0.5, 0.875, 0.75, 0.625, 0.75])
me_cube_029.materials.append(mat_lit_cap_stone)
me_cube_029.update()
me_cube_030 = bpy.data.meshes.new('Cube.030')
me_cube_030.from_pydata([(-0.1, -0.11, -0.15), (-0.1, -0.11, 0.15), (-0.1, 0.11, -0.15), (-0.1, 0.11, 0.15), (0.1, -0.11, -0.15), (0.1, -0.11, 0.15), (0.1, 0.11, -0.15), (0.1, 0.11, 0.15)], [], [(0, 1, 3, 2), (2, 3, 7, 6), (6, 7, 5, 4), (4, 5, 1, 0), (2, 6, 4, 0), (7, 3, 1, 5)])
_uv = me_cube_030.uv_layers.new(name='UVMap')
_uv.uv.foreach_set('vector', [0.375, 0.0, 0.625, 0.0, 0.625, 0.25, 0.375, 0.25, 0.375, 0.25, 0.625, 0.25, 0.625, 0.5, 0.375, 0.5, 0.375, 0.5, 0.625, 0.5, 0.625, 0.75, 0.375, 0.75, 0.375, 0.75, 0.625, 0.75, 0.625, 1.0, 0.375, 1.0, 0.125, 0.5, 0.375, 0.5, 0.375, 0.75, 0.125, 0.75, 0.625, 0.5, 0.875, 0.5, 0.875, 0.75, 0.625, 0.75])
me_cube_030.materials.append(mat_lit_cap_stone)
me_cube_030.update()
me_cube_031 = bpy.data.meshes.new('Cube.031')
me_cube_031.from_pydata([(-0.25, -0.05, -0.22), (-0.25, -0.05, 0.22), (-0.25, 0.05, -0.22), (-0.25, 0.05, 0.22), (0.25, -0.05, -0.22), (0.25, -0.05, 0.22), (0.25, 0.05, -0.22), (0.25, 0.05, 0.22)], [], [(0, 1, 3, 2), (2, 3, 7, 6), (6, 7, 5, 4), (4, 5, 1, 0), (2, 6, 4, 0), (7, 3, 1, 5)])
_uv = me_cube_031.uv_layers.new(name='UVMap')
_uv.uv.foreach_set('vector', [0.375, 0.0, 0.625, 0.0, 0.625, 0.25, 0.375, 0.25, 0.375, 0.25, 0.625, 0.25, 0.625, 0.5, 0.375, 0.5, 0.375, 0.5, 0.625, 0.5, 0.625, 0.75, 0.375, 0.75, 0.375, 0.75, 0.625, 0.75, 0.625, 1.0, 0.375, 1.0, 0.125, 0.5, 0.375, 0.5, 0.375, 0.75, 0.125, 0.75, 0.625, 0.5, 0.875, 0.5, 0.875, 0.75, 0.625, 0.75])
me_cube_031.materials.append(mat_dark_seam)
me_cube_031.update()
me_cube_032 = bpy.data.meshes.new('Cube.032')
me_cube_032.from_pydata([(-0.24, -0.025, -0.2), (-0.24, -0.025, 0.2), (-0.24, 0.025, -0.2), (-0.24, 0.025, 0.2), (0.24, -0.025, -0.2), (0.24, -0.025, 0.2), (0.24, 0.025, -0.2), (0.24, 0.025, 0.2)], [], [(0, 1, 3, 2), (2, 3, 7, 6), (6, 7, 5, 4), (4, 5, 1, 0), (2, 6, 4, 0), (7, 3, 1, 5)])
_uv = me_cube_032.uv_layers.new(name='UVMap')
_uv.uv.foreach_set('vector', [0.375, 0.0, 0.625, 0.0, 0.625, 0.25, 0.375, 0.25, 0.375, 0.25, 0.625, 0.25, 0.625, 0.5, 0.375, 0.5, 0.375, 0.5, 0.625, 0.5, 0.625, 0.75, 0.375, 0.75, 0.375, 0.75, 0.625, 0.75, 0.625, 1.0, 0.375, 1.0, 0.125, 0.5, 0.375, 0.5, 0.375, 0.75, 0.125, 0.75, 0.625, 0.5, 0.875, 0.5, 0.875, 0.75, 0.625, 0.75])
me_cube_032.materials.append(mat_gate_wood)
me_cube_032.update()
me_cube_033 = bpy.data.meshes.new('Cube.033')
me_cube_033.from_pydata([(-0.005, -0.006, -0.185), (-0.005, -0.006, 0.185), (-0.005, 0.006, -0.185), (-0.005, 0.006, 0.185), (0.005, -0.006, -0.185), (0.005, -0.006, 0.185), (0.005, 0.006, -0.185), (0.005, 0.006, 0.185)], [], [(0, 1, 3, 2), (2, 3, 7, 6), (6, 7, 5, 4), (4, 5, 1, 0), (2, 6, 4, 0), (7, 3, 1, 5)])
_uv = me_cube_033.uv_layers.new(name='UVMap')
_uv.uv.foreach_set('vector', [0.375, 0.0, 0.625, 0.0, 0.625, 0.25, 0.375, 0.25, 0.375, 0.25, 0.625, 0.25, 0.625, 0.5, 0.375, 0.5, 0.375, 0.5, 0.625, 0.5, 0.625, 0.75, 0.375, 0.75, 0.375, 0.75, 0.625, 0.75, 0.625, 1.0, 0.375, 1.0, 0.125, 0.5, 0.375, 0.5, 0.375, 0.75, 0.125, 0.75, 0.625, 0.5, 0.875, 0.5, 0.875, 0.75, 0.625, 0.75])
me_cube_033.materials.append(mat_dark_seam)
me_cube_033.update()
me_cube_034 = bpy.data.meshes.new('Cube.034')
me_cube_034.from_pydata([(-0.005, -0.006, -0.185), (-0.005, -0.006, 0.185), (-0.005, 0.006, -0.185), (-0.005, 0.006, 0.185), (0.005, -0.006, -0.185), (0.005, -0.006, 0.185), (0.005, 0.006, -0.185), (0.005, 0.006, 0.185)], [], [(0, 1, 3, 2), (2, 3, 7, 6), (6, 7, 5, 4), (4, 5, 1, 0), (2, 6, 4, 0), (7, 3, 1, 5)])
_uv = me_cube_034.uv_layers.new(name='UVMap')
_uv.uv.foreach_set('vector', [0.375, 0.0, 0.625, 0.0, 0.625, 0.25, 0.375, 0.25, 0.375, 0.25, 0.625, 0.25, 0.625, 0.5, 0.375, 0.5, 0.375, 0.5, 0.625, 0.5, 0.625, 0.75, 0.375, 0.75, 0.375, 0.75, 0.625, 0.75, 0.625, 1.0, 0.375, 1.0, 0.125, 0.5, 0.375, 0.5, 0.375, 0.75, 0.125, 0.75, 0.625, 0.5, 0.875, 0.5, 0.875, 0.75, 0.625, 0.75])
me_cube_034.materials.append(mat_dark_seam)
me_cube_034.update()
me_cube_035 = bpy.data.meshes.new('Cube.035')
me_cube_035.from_pydata([(-0.005, -0.006, -0.185), (-0.005, -0.006, 0.185), (-0.005, 0.006, -0.185), (-0.005, 0.006, 0.185), (0.005, -0.006, -0.185), (0.005, -0.006, 0.185), (0.005, 0.006, -0.185), (0.005, 0.006, 0.185)], [], [(0, 1, 3, 2), (2, 3, 7, 6), (6, 7, 5, 4), (4, 5, 1, 0), (2, 6, 4, 0), (7, 3, 1, 5)])
_uv = me_cube_035.uv_layers.new(name='UVMap')
_uv.uv.foreach_set('vector', [0.375, 0.0, 0.625, 0.0, 0.625, 0.25, 0.375, 0.25, 0.375, 0.25, 0.625, 0.25, 0.625, 0.5, 0.375, 0.5, 0.375, 0.5, 0.625, 0.5, 0.625, 0.75, 0.375, 0.75, 0.375, 0.75, 0.625, 0.75, 0.625, 1.0, 0.375, 1.0, 0.125, 0.5, 0.375, 0.5, 0.375, 0.75, 0.125, 0.75, 0.625, 0.5, 0.875, 0.5, 0.875, 0.75, 0.625, 0.75])
me_cube_035.materials.append(mat_dark_seam)
me_cube_035.update()
me_cube_036 = bpy.data.meshes.new('Cube.036')
me_cube_036.from_pydata([(-0.005, -0.006, -0.185), (-0.005, -0.006, 0.185), (-0.005, 0.006, -0.185), (-0.005, 0.006, 0.185), (0.005, -0.006, -0.185), (0.005, -0.006, 0.185), (0.005, 0.006, -0.185), (0.005, 0.006, 0.185)], [], [(0, 1, 3, 2), (2, 3, 7, 6), (6, 7, 5, 4), (4, 5, 1, 0), (2, 6, 4, 0), (7, 3, 1, 5)])
_uv = me_cube_036.uv_layers.new(name='UVMap')
_uv.uv.foreach_set('vector', [0.375, 0.0, 0.625, 0.0, 0.625, 0.25, 0.375, 0.25, 0.375, 0.25, 0.625, 0.25, 0.625, 0.5, 0.375, 0.5, 0.375, 0.5, 0.625, 0.5, 0.625, 0.75, 0.375, 0.75, 0.375, 0.75, 0.625, 0.75, 0.625, 1.0, 0.375, 1.0, 0.125, 0.5, 0.375, 0.5, 0.375, 0.75, 0.125, 0.75, 0.625, 0.5, 0.875, 0.5, 0.875, 0.75, 0.625, 0.75])
me_cube_036.materials.append(mat_dark_seam)
me_cube_036.update()
me_cube_037 = bpy.data.meshes.new('Cube.037')
me_cube_037.from_pydata([(-0.005, -0.006, -0.185), (-0.005, -0.006, 0.185), (-0.005, 0.006, -0.185), (-0.005, 0.006, 0.185), (0.005, -0.006, -0.185), (0.005, -0.006, 0.185), (0.005, 0.006, -0.185), (0.005, 0.006, 0.185)], [], [(0, 1, 3, 2), (2, 3, 7, 6), (6, 7, 5, 4), (4, 5, 1, 0), (2, 6, 4, 0), (7, 3, 1, 5)])
_uv = me_cube_037.uv_layers.new(name='UVMap')
_uv.uv.foreach_set('vector', [0.375, 0.0, 0.625, 0.0, 0.625, 0.25, 0.375, 0.25, 0.375, 0.25, 0.625, 0.25, 0.625, 0.5, 0.375, 0.5, 0.375, 0.5, 0.625, 0.5, 0.625, 0.75, 0.375, 0.75, 0.375, 0.75, 0.625, 0.75, 0.625, 1.0, 0.375, 1.0, 0.125, 0.5, 0.375, 0.5, 0.375, 0.75, 0.125, 0.75, 0.625, 0.5, 0.875, 0.5, 0.875, 0.75, 0.625, 0.75])
me_cube_037.materials.append(mat_dark_seam)
me_cube_037.update()
me_cube_038 = bpy.data.meshes.new('Cube.038')
me_cube_038.from_pydata([(-0.24, -0.007, -0.0225), (-0.24, -0.007, 0.0225), (-0.24, 0.007, -0.0225), (-0.24, 0.007, 0.0225), (0.24, -0.007, -0.0225), (0.24, -0.007, 0.0225), (0.24, 0.007, -0.0225), (0.24, 0.007, 0.0225)], [], [(0, 1, 3, 2), (2, 3, 7, 6), (6, 7, 5, 4), (4, 5, 1, 0), (2, 6, 4, 0), (7, 3, 1, 5)])
_uv = me_cube_038.uv_layers.new(name='UVMap')
_uv.uv.foreach_set('vector', [0.375, 0.0, 0.625, 0.0, 0.625, 0.25, 0.375, 0.25, 0.375, 0.25, 0.625, 0.25, 0.625, 0.5, 0.375, 0.5, 0.375, 0.5, 0.625, 0.5, 0.625, 0.75, 0.375, 0.75, 0.375, 0.75, 0.625, 0.75, 0.625, 1.0, 0.375, 1.0, 0.125, 0.5, 0.375, 0.5, 0.375, 0.75, 0.125, 0.75, 0.625, 0.5, 0.875, 0.5, 0.875, 0.75, 0.625, 0.75])
me_cube_038.materials.append(mat_gate_iron)
me_cube_038.update()
me_cube_039 = bpy.data.meshes.new('Cube.039')
me_cube_039.from_pydata([(-0.014, -0.006, -0.014), (-0.014, -0.006, 0.014), (-0.014, 0.006, -0.014), (-0.014, 0.006, 0.014), (0.014, -0.006, -0.014), (0.014, -0.006, 0.014), (0.014, 0.006, -0.014), (0.014, 0.006, 0.014)], [], [(0, 1, 3, 2), (2, 3, 7, 6), (6, 7, 5, 4), (4, 5, 1, 0), (2, 6, 4, 0), (7, 3, 1, 5)])
_uv = me_cube_039.uv_layers.new(name='UVMap')
_uv.uv.foreach_set('vector', [0.375, 0.0, 0.625, 0.0, 0.625, 0.25, 0.375, 0.25, 0.375, 0.25, 0.625, 0.25, 0.625, 0.5, 0.375, 0.5, 0.375, 0.5, 0.625, 0.5, 0.625, 0.75, 0.375, 0.75, 0.375, 0.75, 0.625, 0.75, 0.625, 1.0, 0.375, 1.0, 0.125, 0.5, 0.375, 0.5, 0.375, 0.75, 0.125, 0.75, 0.625, 0.5, 0.875, 0.5, 0.875, 0.75, 0.625, 0.75])
me_cube_039.materials.append(mat_gate_iron)
me_cube_039.update()
me_cube_040 = bpy.data.meshes.new('Cube.040')
me_cube_040.from_pydata([(-0.014, -0.006, -0.014), (-0.014, -0.006, 0.014), (-0.014, 0.006, -0.014), (-0.014, 0.006, 0.014), (0.014, -0.006, -0.014), (0.014, -0.006, 0.014), (0.014, 0.006, -0.014), (0.014, 0.006, 0.014)], [], [(0, 1, 3, 2), (2, 3, 7, 6), (6, 7, 5, 4), (4, 5, 1, 0), (2, 6, 4, 0), (7, 3, 1, 5)])
_uv = me_cube_040.uv_layers.new(name='UVMap')
_uv.uv.foreach_set('vector', [0.375, 0.0, 0.625, 0.0, 0.625, 0.25, 0.375, 0.25, 0.375, 0.25, 0.625, 0.25, 0.625, 0.5, 0.375, 0.5, 0.375, 0.5, 0.625, 0.5, 0.625, 0.75, 0.375, 0.75, 0.375, 0.75, 0.625, 0.75, 0.625, 1.0, 0.375, 1.0, 0.125, 0.5, 0.375, 0.5, 0.375, 0.75, 0.125, 0.75, 0.625, 0.5, 0.875, 0.5, 0.875, 0.75, 0.625, 0.75])
me_cube_040.materials.append(mat_gate_iron)
me_cube_040.update()
me_cube_041 = bpy.data.meshes.new('Cube.041')
me_cube_041.from_pydata([(-0.014, -0.006, -0.014), (-0.014, -0.006, 0.014), (-0.014, 0.006, -0.014), (-0.014, 0.006, 0.014), (0.014, -0.006, -0.014), (0.014, -0.006, 0.014), (0.014, 0.006, -0.014), (0.014, 0.006, 0.014)], [], [(0, 1, 3, 2), (2, 3, 7, 6), (6, 7, 5, 4), (4, 5, 1, 0), (2, 6, 4, 0), (7, 3, 1, 5)])
_uv = me_cube_041.uv_layers.new(name='UVMap')
_uv.uv.foreach_set('vector', [0.375, 0.0, 0.625, 0.0, 0.625, 0.25, 0.375, 0.25, 0.375, 0.25, 0.625, 0.25, 0.625, 0.5, 0.375, 0.5, 0.375, 0.5, 0.625, 0.5, 0.625, 0.75, 0.375, 0.75, 0.375, 0.75, 0.625, 0.75, 0.625, 1.0, 0.375, 1.0, 0.125, 0.5, 0.375, 0.5, 0.375, 0.75, 0.125, 0.75, 0.625, 0.5, 0.875, 0.5, 0.875, 0.75, 0.625, 0.75])
me_cube_041.materials.append(mat_gate_iron)
me_cube_041.update()
me_cube_042 = bpy.data.meshes.new('Cube.042')
me_cube_042.from_pydata([(-0.014, -0.006, -0.014), (-0.014, -0.006, 0.014), (-0.014, 0.006, -0.014), (-0.014, 0.006, 0.014), (0.014, -0.006, -0.014), (0.014, -0.006, 0.014), (0.014, 0.006, -0.014), (0.014, 0.006, 0.014)], [], [(0, 1, 3, 2), (2, 3, 7, 6), (6, 7, 5, 4), (4, 5, 1, 0), (2, 6, 4, 0), (7, 3, 1, 5)])
_uv = me_cube_042.uv_layers.new(name='UVMap')
_uv.uv.foreach_set('vector', [0.375, 0.0, 0.625, 0.0, 0.625, 0.25, 0.375, 0.25, 0.375, 0.25, 0.625, 0.25, 0.625, 0.5, 0.375, 0.5, 0.375, 0.5, 0.625, 0.5, 0.625, 0.75, 0.375, 0.75, 0.375, 0.75, 0.625, 0.75, 0.625, 1.0, 0.375, 1.0, 0.125, 0.5, 0.375, 0.5, 0.375, 0.75, 0.125, 0.75, 0.625, 0.5, 0.875, 0.5, 0.875, 0.75, 0.625, 0.75])
me_cube_042.materials.append(mat_gate_iron)
me_cube_042.update()
me_cube_043 = bpy.data.meshes.new('Cube.043')
me_cube_043.from_pydata([(-0.24, -0.007, -0.0225), (-0.24, -0.007, 0.0225), (-0.24, 0.007, -0.0225), (-0.24, 0.007, 0.0225), (0.24, -0.007, -0.0225), (0.24, -0.007, 0.0225), (0.24, 0.007, -0.0225), (0.24, 0.007, 0.0225)], [], [(0, 1, 3, 2), (2, 3, 7, 6), (6, 7, 5, 4), (4, 5, 1, 0), (2, 6, 4, 0), (7, 3, 1, 5)])
_uv = me_cube_043.uv_layers.new(name='UVMap')
_uv.uv.foreach_set('vector', [0.375, 0.0, 0.625, 0.0, 0.625, 0.25, 0.375, 0.25, 0.375, 0.25, 0.625, 0.25, 0.625, 0.5, 0.375, 0.5, 0.375, 0.5, 0.625, 0.5, 0.625, 0.75, 0.375, 0.75, 0.375, 0.75, 0.625, 0.75, 0.625, 1.0, 0.375, 1.0, 0.125, 0.5, 0.375, 0.5, 0.375, 0.75, 0.125, 0.75, 0.625, 0.5, 0.875, 0.5, 0.875, 0.75, 0.625, 0.75])
me_cube_043.materials.append(mat_gate_iron)
me_cube_043.update()
me_cube_044 = bpy.data.meshes.new('Cube.044')
me_cube_044.from_pydata([(-0.014, -0.006, -0.014), (-0.014, -0.006, 0.014), (-0.014, 0.006, -0.014), (-0.014, 0.006, 0.014), (0.014, -0.006, -0.014), (0.014, -0.006, 0.014), (0.014, 0.006, -0.014), (0.014, 0.006, 0.014)], [], [(0, 1, 3, 2), (2, 3, 7, 6), (6, 7, 5, 4), (4, 5, 1, 0), (2, 6, 4, 0), (7, 3, 1, 5)])
_uv = me_cube_044.uv_layers.new(name='UVMap')
_uv.uv.foreach_set('vector', [0.375, 0.0, 0.625, 0.0, 0.625, 0.25, 0.375, 0.25, 0.375, 0.25, 0.625, 0.25, 0.625, 0.5, 0.375, 0.5, 0.375, 0.5, 0.625, 0.5, 0.625, 0.75, 0.375, 0.75, 0.375, 0.75, 0.625, 0.75, 0.625, 1.0, 0.375, 1.0, 0.125, 0.5, 0.375, 0.5, 0.375, 0.75, 0.125, 0.75, 0.625, 0.5, 0.875, 0.5, 0.875, 0.75, 0.625, 0.75])
me_cube_044.materials.append(mat_gate_iron)
me_cube_044.update()
me_cube_045 = bpy.data.meshes.new('Cube.045')
me_cube_045.from_pydata([(-0.014, -0.006, -0.014), (-0.014, -0.006, 0.014), (-0.014, 0.006, -0.014), (-0.014, 0.006, 0.014), (0.014, -0.006, -0.014), (0.014, -0.006, 0.014), (0.014, 0.006, -0.014), (0.014, 0.006, 0.014)], [], [(0, 1, 3, 2), (2, 3, 7, 6), (6, 7, 5, 4), (4, 5, 1, 0), (2, 6, 4, 0), (7, 3, 1, 5)])
_uv = me_cube_045.uv_layers.new(name='UVMap')
_uv.uv.foreach_set('vector', [0.375, 0.0, 0.625, 0.0, 0.625, 0.25, 0.375, 0.25, 0.375, 0.25, 0.625, 0.25, 0.625, 0.5, 0.375, 0.5, 0.375, 0.5, 0.625, 0.5, 0.625, 0.75, 0.375, 0.75, 0.375, 0.75, 0.625, 0.75, 0.625, 1.0, 0.375, 1.0, 0.125, 0.5, 0.375, 0.5, 0.375, 0.75, 0.125, 0.75, 0.625, 0.5, 0.875, 0.5, 0.875, 0.75, 0.625, 0.75])
me_cube_045.materials.append(mat_gate_iron)
me_cube_045.update()
me_cube_046 = bpy.data.meshes.new('Cube.046')
me_cube_046.from_pydata([(-0.014, -0.006, -0.014), (-0.014, -0.006, 0.014), (-0.014, 0.006, -0.014), (-0.014, 0.006, 0.014), (0.014, -0.006, -0.014), (0.014, -0.006, 0.014), (0.014, 0.006, -0.014), (0.014, 0.006, 0.014)], [], [(0, 1, 3, 2), (2, 3, 7, 6), (6, 7, 5, 4), (4, 5, 1, 0), (2, 6, 4, 0), (7, 3, 1, 5)])
_uv = me_cube_046.uv_layers.new(name='UVMap')
_uv.uv.foreach_set('vector', [0.375, 0.0, 0.625, 0.0, 0.625, 0.25, 0.375, 0.25, 0.375, 0.25, 0.625, 0.25, 0.625, 0.5, 0.375, 0.5, 0.375, 0.5, 0.625, 0.5, 0.625, 0.75, 0.375, 0.75, 0.375, 0.75, 0.625, 0.75, 0.625, 1.0, 0.375, 1.0, 0.125, 0.5, 0.375, 0.5, 0.375, 0.75, 0.125, 0.75, 0.625, 0.5, 0.875, 0.5, 0.875, 0.75, 0.625, 0.75])
me_cube_046.materials.append(mat_gate_iron)
me_cube_046.update()
me_cube_047 = bpy.data.meshes.new('Cube.047')
me_cube_047.from_pydata([(-0.014, -0.006, -0.014), (-0.014, -0.006, 0.014), (-0.014, 0.006, -0.014), (-0.014, 0.006, 0.014), (0.014, -0.006, -0.014), (0.014, -0.006, 0.014), (0.014, 0.006, -0.014), (0.014, 0.006, 0.014)], [], [(0, 1, 3, 2), (2, 3, 7, 6), (6, 7, 5, 4), (4, 5, 1, 0), (2, 6, 4, 0), (7, 3, 1, 5)])
_uv = me_cube_047.uv_layers.new(name='UVMap')
_uv.uv.foreach_set('vector', [0.375, 0.0, 0.625, 0.0, 0.625, 0.25, 0.375, 0.25, 0.375, 0.25, 0.625, 0.25, 0.625, 0.5, 0.375, 0.5, 0.375, 0.5, 0.625, 0.5, 0.625, 0.75, 0.375, 0.75, 0.375, 0.75, 0.625, 0.75, 0.625, 1.0, 0.375, 1.0, 0.125, 0.5, 0.375, 0.5, 0.375, 0.75, 0.125, 0.75, 0.625, 0.5, 0.875, 0.5, 0.875, 0.75, 0.625, 0.75])
me_cube_047.materials.append(mat_gate_iron)
me_cube_047.update()

# ---- objects
ob_sun = bpy.data.objects.new('Sun', light_sun)
ob_area = bpy.data.objects.new('Area', light_area)
ob_area_001 = bpy.data.objects.new('Area.001', light_area_001)
ob_camera = bpy.data.objects.new('Camera', cam_camera)
ob_plinth = bpy.data.objects.new('plinth', me_cube)
ob_base_cap = bpy.data.objects.new('base cap', me_cube_001)
ob_shaft = bpy.data.objects.new('shaft', me_cube_002)
ob_front_course_seam = bpy.data.objects.new('front course seam', me_cube_003)
ob_right_course_seam = bpy.data.objects.new('right course seam', me_cube_004)
ob_front_course_seam_001 = bpy.data.objects.new('front course seam.001', me_cube_005)
ob_right_course_seam_001 = bpy.data.objects.new('right course seam.001', me_cube_006)
ob_front_course_seam_002 = bpy.data.objects.new('front course seam.002', me_cube_007)
ob_right_course_seam_002 = bpy.data.objects.new('right course seam.002', me_cube_008)
ob_front_vert_seam = bpy.data.objects.new('front vert seam', me_cube_009)
ob_front_vert_seam_001 = bpy.data.objects.new('front vert seam.001', me_cube_010)
ob_front_vert_seam_002 = bpy.data.objects.new('front vert seam.002', me_cube_011)
ob_right_vert_seam = bpy.data.objects.new('right vert seam', me_cube_012)
ob_right_vert_seam_001 = bpy.data.objects.new('right vert seam.001', me_cube_013)
ob_right_vert_seam_002 = bpy.data.objects.new('right vert seam.002', me_cube_014)
ob_corbel_belt = bpy.data.objects.new('corbel belt', me_cube_015)
ob_top_slab = bpy.data.objects.new('top slab', me_cube_016)
ob_courtyard_floor = bpy.data.objects.new('courtyard floor', me_cube_017)
ob_grout_ns = bpy.data.objects.new('grout ns', me_cube_018)
ob_grout_ew = bpy.data.objects.new('grout ew', me_cube_019)
ob_grout_ns_001 = bpy.data.objects.new('grout ns.001', me_cube_020)
ob_grout_ew_001 = bpy.data.objects.new('grout ew.001', me_cube_021)
ob_grout_ns_002 = bpy.data.objects.new('grout ns.002', me_cube_022)
ob_grout_ew_002 = bpy.data.objects.new('grout ew.002', me_cube_023)
ob_corner_merlon = bpy.data.objects.new('corner merlon', me_cube_024)
ob_corner_merlon_001 = bpy.data.objects.new('corner merlon.001', me_cube_025)
ob_corner_merlon_002 = bpy.data.objects.new('corner merlon.002', me_cube_026)
ob_corner_merlon_003 = bpy.data.objects.new('corner merlon.003', me_cube_027)
ob_side_merlon = bpy.data.objects.new('side merlon', me_cube_028)
ob_side_merlon_001 = bpy.data.objects.new('side merlon.001', me_cube_029)
ob_rear_merlon = bpy.data.objects.new('rear merlon', me_cube_030)
ob_gate_recess = bpy.data.objects.new('gate recess', me_cube_031)
ob_gate_planks = bpy.data.objects.new('gate planks', me_cube_032)
ob_plank_gap = bpy.data.objects.new('plank gap', me_cube_033)
ob_plank_gap_001 = bpy.data.objects.new('plank gap.001', me_cube_034)
ob_plank_gap_002 = bpy.data.objects.new('plank gap.002', me_cube_035)
ob_plank_gap_003 = bpy.data.objects.new('plank gap.003', me_cube_036)
ob_plank_gap_004 = bpy.data.objects.new('plank gap.004', me_cube_037)
ob_iron_band = bpy.data.objects.new('iron band', me_cube_038)
ob_stud = bpy.data.objects.new('stud', me_cube_039)
ob_stud_001 = bpy.data.objects.new('stud.001', me_cube_040)
ob_stud_002 = bpy.data.objects.new('stud.002', me_cube_041)
ob_stud_003 = bpy.data.objects.new('stud.003', me_cube_042)
ob_iron_band_001 = bpy.data.objects.new('iron band.001', me_cube_043)
ob_stud_004 = bpy.data.objects.new('stud.004', me_cube_044)
ob_stud_005 = bpy.data.objects.new('stud.005', me_cube_045)
ob_stud_006 = bpy.data.objects.new('stud.006', me_cube_046)
ob_stud_007 = bpy.data.objects.new('stud.007', me_cube_047)
ob_rook = bpy.data.objects.new('rook', None)

# ---- transforms, parenting, visibility, modifiers, constraints
ob_sun.location = (-3.0, -4.0, 8.0)
ob_sun.rotation_euler = (0.8727, 0.0, -0.6632)
ob_area.location = (3.5, -3.0, 3.0)
ob_area_001.location = (-2.0, 4.0, 4.5)
ob_camera.location = (3.6, -3.6, 3.1)
ob_camera.rotation_euler = (1.171, -9.52e-08, 0.7854)
ob_plinth.parent = ob_rook
ob_plinth.location = (0.0, 0.0, 0.12)
_m = ob_plinth.modifiers.new('bevel', 'BEVEL')
_m.width = 0.04
_m.width_pct = 0.04
_m.segments = 2
_m.harden_normals = True
_m = ob_plinth.modifiers.new('wn', 'WEIGHTED_NORMAL')
ob_base_cap.parent = ob_rook
ob_base_cap.location = (0.0, 0.0, 0.32)
_m = ob_base_cap.modifiers.new('bevel', 'BEVEL')
_m.width = 0.045
_m.width_pct = 0.045
_m.segments = 2
_m.harden_normals = True
_m = ob_base_cap.modifiers.new('wn', 'WEIGHTED_NORMAL')
ob_shaft.parent = ob_rook
ob_shaft.location = (0.0, 0.0, 0.97)
_m = ob_shaft.modifiers.new('bevel', 'BEVEL')
_m.width = 0.022
_m.width_pct = 0.022
_m.segments = 2
_m.harden_normals = True
_m = ob_shaft.modifiers.new('wn', 'WEIGHTED_NORMAL')
ob_front_course_seam.parent = ob_rook
ob_front_course_seam.location = (0.0, -0.404, 0.78)
_m = ob_front_course_seam.modifiers.new('bevel', 'BEVEL')
_m.width = 0.001
_m.width_pct = 0.001
_m.segments = 2
_m.harden_normals = True
_m = ob_front_course_seam.modifiers.new('wn', 'WEIGHTED_NORMAL')
ob_right_course_seam.parent = ob_rook
ob_right_course_seam.location = (0.404, 0.0, 0.78)
_m = ob_right_course_seam.modifiers.new('bevel', 'BEVEL')
_m.width = 0.001
_m.width_pct = 0.001
_m.segments = 2
_m.harden_normals = True
_m = ob_right_course_seam.modifiers.new('wn', 'WEIGHTED_NORMAL')
ob_front_course_seam_001.parent = ob_rook
ob_front_course_seam_001.location = (0.0, -0.404, 1.04)
_m = ob_front_course_seam_001.modifiers.new('bevel', 'BEVEL')
_m.width = 0.001
_m.width_pct = 0.001
_m.segments = 2
_m.harden_normals = True
_m = ob_front_course_seam_001.modifiers.new('wn', 'WEIGHTED_NORMAL')
ob_right_course_seam_001.parent = ob_rook
ob_right_course_seam_001.location = (0.404, 0.0, 1.04)
_m = ob_right_course_seam_001.modifiers.new('bevel', 'BEVEL')
_m.width = 0.001
_m.width_pct = 0.001
_m.segments = 2
_m.harden_normals = True
_m = ob_right_course_seam_001.modifiers.new('wn', 'WEIGHTED_NORMAL')
ob_front_course_seam_002.parent = ob_rook
ob_front_course_seam_002.location = (0.0, -0.404, 1.3)
_m = ob_front_course_seam_002.modifiers.new('bevel', 'BEVEL')
_m.width = 0.001
_m.width_pct = 0.001
_m.segments = 2
_m.harden_normals = True
_m = ob_front_course_seam_002.modifiers.new('wn', 'WEIGHTED_NORMAL')
ob_right_course_seam_002.parent = ob_rook
ob_right_course_seam_002.location = (0.404, 0.0, 1.3)
_m = ob_right_course_seam_002.modifiers.new('bevel', 'BEVEL')
_m.width = 0.001
_m.width_pct = 0.001
_m.segments = 2
_m.harden_normals = True
_m = ob_right_course_seam_002.modifiers.new('wn', 'WEIGHTED_NORMAL')
ob_front_vert_seam.parent = ob_rook
ob_front_vert_seam.location = (-0.26, -0.406, 1.04)
_m = ob_front_vert_seam.modifiers.new('bevel', 'BEVEL')
_m.width = 0.001
_m.width_pct = 0.001
_m.segments = 2
_m.harden_normals = True
_m = ob_front_vert_seam.modifiers.new('wn', 'WEIGHTED_NORMAL')
ob_front_vert_seam_001.parent = ob_rook
ob_front_vert_seam_001.location = (0.0, -0.406, 1.04)
_m = ob_front_vert_seam_001.modifiers.new('bevel', 'BEVEL')
_m.width = 0.001
_m.width_pct = 0.001
_m.segments = 2
_m.harden_normals = True
_m = ob_front_vert_seam_001.modifiers.new('wn', 'WEIGHTED_NORMAL')
ob_front_vert_seam_002.parent = ob_rook
ob_front_vert_seam_002.location = (0.26, -0.406, 1.04)
_m = ob_front_vert_seam_002.modifiers.new('bevel', 'BEVEL')
_m.width = 0.001
_m.width_pct = 0.001
_m.segments = 2
_m.harden_normals = True
_m = ob_front_vert_seam_002.modifiers.new('wn', 'WEIGHTED_NORMAL')
ob_right_vert_seam.parent = ob_rook
ob_right_vert_seam.location = (0.406, -0.26, 1.04)
_m = ob_right_vert_seam.modifiers.new('bevel', 'BEVEL')
_m.width = 0.001
_m.width_pct = 0.001
_m.segments = 2
_m.harden_normals = True
_m = ob_right_vert_seam.modifiers.new('wn', 'WEIGHTED_NORMAL')
ob_right_vert_seam_001.parent = ob_rook
ob_right_vert_seam_001.location = (0.406, 0.0, 1.04)
_m = ob_right_vert_seam_001.modifiers.new('bevel', 'BEVEL')
_m.width = 0.001
_m.width_pct = 0.001
_m.segments = 2
_m.harden_normals = True
_m = ob_right_vert_seam_001.modifiers.new('wn', 'WEIGHTED_NORMAL')
ob_right_vert_seam_002.parent = ob_rook
ob_right_vert_seam_002.location = (0.406, 0.26, 1.04)
_m = ob_right_vert_seam_002.modifiers.new('bevel', 'BEVEL')
_m.width = 0.001
_m.width_pct = 0.001
_m.segments = 2
_m.harden_normals = True
_m = ob_right_vert_seam_002.modifiers.new('wn', 'WEIGHTED_NORMAL')
ob_corbel_belt.parent = ob_rook
ob_corbel_belt.location = (0.0, 0.0, 1.55)
_m = ob_corbel_belt.modifiers.new('bevel', 'BEVEL')
_m.width = 0.022
_m.width_pct = 0.022
_m.segments = 2
_m.harden_normals = True
_m = ob_corbel_belt.modifiers.new('wn', 'WEIGHTED_NORMAL')
ob_top_slab.parent = ob_rook
ob_top_slab.location = (0.0, 0.0, 1.63)
_m = ob_top_slab.modifiers.new('bevel', 'BEVEL')
_m.width = 0.02
_m.width_pct = 0.02
_m.segments = 2
_m.harden_normals = True
_m = ob_top_slab.modifiers.new('wn', 'WEIGHTED_NORMAL')
ob_courtyard_floor.parent = ob_rook
ob_courtyard_floor.location = (0.0, 0.0, 1.69)
_m = ob_courtyard_floor.modifiers.new('bevel', 'BEVEL')
_m.width = 0.008
_m.width_pct = 0.008
_m.segments = 2
_m.harden_normals = True
_m = ob_courtyard_floor.modifiers.new('wn', 'WEIGHTED_NORMAL')
ob_grout_ns.parent = ob_rook
ob_grout_ns.location = (-0.22, 0.0, 1.715)
_m = ob_grout_ns.modifiers.new('bevel', 'BEVEL')
_m.width = 0.001
_m.width_pct = 0.001
_m.segments = 2
_m.harden_normals = True
_m = ob_grout_ns.modifiers.new('wn', 'WEIGHTED_NORMAL')
ob_grout_ew.parent = ob_rook
ob_grout_ew.location = (0.0, -0.22, 1.715)
_m = ob_grout_ew.modifiers.new('bevel', 'BEVEL')
_m.width = 0.001
_m.width_pct = 0.001
_m.segments = 2
_m.harden_normals = True
_m = ob_grout_ew.modifiers.new('wn', 'WEIGHTED_NORMAL')
ob_grout_ns_001.parent = ob_rook
ob_grout_ns_001.location = (0.0, 0.0, 1.715)
_m = ob_grout_ns_001.modifiers.new('bevel', 'BEVEL')
_m.width = 0.001
_m.width_pct = 0.001
_m.segments = 2
_m.harden_normals = True
_m = ob_grout_ns_001.modifiers.new('wn', 'WEIGHTED_NORMAL')
ob_grout_ew_001.parent = ob_rook
ob_grout_ew_001.location = (0.0, 0.0, 1.715)
_m = ob_grout_ew_001.modifiers.new('bevel', 'BEVEL')
_m.width = 0.001
_m.width_pct = 0.001
_m.segments = 2
_m.harden_normals = True
_m = ob_grout_ew_001.modifiers.new('wn', 'WEIGHTED_NORMAL')
ob_grout_ns_002.parent = ob_rook
ob_grout_ns_002.location = (0.22, 0.0, 1.715)
_m = ob_grout_ns_002.modifiers.new('bevel', 'BEVEL')
_m.width = 0.001
_m.width_pct = 0.001
_m.segments = 2
_m.harden_normals = True
_m = ob_grout_ns_002.modifiers.new('wn', 'WEIGHTED_NORMAL')
ob_grout_ew_002.parent = ob_rook
ob_grout_ew_002.location = (0.0, 0.22, 1.715)
_m = ob_grout_ew_002.modifiers.new('bevel', 'BEVEL')
_m.width = 0.001
_m.width_pct = 0.001
_m.segments = 2
_m.harden_normals = True
_m = ob_grout_ew_002.modifiers.new('wn', 'WEIGHTED_NORMAL')
ob_corner_merlon.parent = ob_rook
ob_corner_merlon.location = (-0.4, -0.4, 1.9)
_m = ob_corner_merlon.modifiers.new('bevel', 'BEVEL')
_m.width = 0.018
_m.width_pct = 0.018
_m.segments = 2
_m.harden_normals = True
_m = ob_corner_merlon.modifiers.new('wn', 'WEIGHTED_NORMAL')
ob_corner_merlon_001.parent = ob_rook
ob_corner_merlon_001.location = (0.4, -0.4, 1.9)
_m = ob_corner_merlon_001.modifiers.new('bevel', 'BEVEL')
_m.width = 0.018
_m.width_pct = 0.018
_m.segments = 2
_m.harden_normals = True
_m = ob_corner_merlon_001.modifiers.new('wn', 'WEIGHTED_NORMAL')
ob_corner_merlon_002.parent = ob_rook
ob_corner_merlon_002.location = (-0.4, 0.4, 1.9)
_m = ob_corner_merlon_002.modifiers.new('bevel', 'BEVEL')
_m.width = 0.018
_m.width_pct = 0.018
_m.segments = 2
_m.harden_normals = True
_m = ob_corner_merlon_002.modifiers.new('wn', 'WEIGHTED_NORMAL')
ob_corner_merlon_003.parent = ob_rook
ob_corner_merlon_003.location = (0.4, 0.4, 1.9)
_m = ob_corner_merlon_003.modifiers.new('bevel', 'BEVEL')
_m.width = 0.018
_m.width_pct = 0.018
_m.segments = 2
_m.harden_normals = True
_m = ob_corner_merlon_003.modifiers.new('wn', 'WEIGHTED_NORMAL')
ob_side_merlon.parent = ob_rook
ob_side_merlon.location = (-0.4, 0.0, 1.86)
_m = ob_side_merlon.modifiers.new('bevel', 'BEVEL')
_m.width = 0.018
_m.width_pct = 0.018
_m.segments = 2
_m.harden_normals = True
_m = ob_side_merlon.modifiers.new('wn', 'WEIGHTED_NORMAL')
ob_side_merlon_001.parent = ob_rook
ob_side_merlon_001.location = (0.4, 0.0, 1.86)
_m = ob_side_merlon_001.modifiers.new('bevel', 'BEVEL')
_m.width = 0.018
_m.width_pct = 0.018
_m.segments = 2
_m.harden_normals = True
_m = ob_side_merlon_001.modifiers.new('wn', 'WEIGHTED_NORMAL')
ob_rear_merlon.parent = ob_rook
ob_rear_merlon.location = (0.0, 0.4, 1.86)
_m = ob_rear_merlon.modifiers.new('bevel', 'BEVEL')
_m.width = 0.018
_m.width_pct = 0.018
_m.segments = 2
_m.harden_normals = True
_m = ob_rear_merlon.modifiers.new('wn', 'WEIGHTED_NORMAL')
ob_gate_recess.parent = ob_rook
ob_gate_recess.location = (0.0, -0.38, 1.78)
_m = ob_gate_recess.modifiers.new('bevel', 'BEVEL')
_m.width = 0.004
_m.width_pct = 0.004
_m.segments = 2
_m.harden_normals = True
_m = ob_gate_recess.modifiers.new('wn', 'WEIGHTED_NORMAL')
ob_gate_planks.parent = ob_rook
ob_gate_planks.location = (0.0, -0.42, 1.78)
_m = ob_gate_planks.modifiers.new('bevel', 'BEVEL')
_m.width = 0.005
_m.width_pct = 0.005
_m.segments = 2
_m.harden_normals = True
_m = ob_gate_planks.modifiers.new('wn', 'WEIGHTED_NORMAL')
ob_plank_gap.parent = ob_rook
ob_plank_gap.location = (-0.2, -0.45, 1.78)
_m = ob_plank_gap.modifiers.new('bevel', 'BEVEL')
_m.width = 0.001
_m.width_pct = 0.001
_m.segments = 2
_m.harden_normals = True
_m = ob_plank_gap.modifiers.new('wn', 'WEIGHTED_NORMAL')
ob_plank_gap_001.parent = ob_rook
ob_plank_gap_001.location = (-0.1, -0.45, 1.78)
_m = ob_plank_gap_001.modifiers.new('bevel', 'BEVEL')
_m.width = 0.001
_m.width_pct = 0.001
_m.segments = 2
_m.harden_normals = True
_m = ob_plank_gap_001.modifiers.new('wn', 'WEIGHTED_NORMAL')
ob_plank_gap_002.parent = ob_rook
ob_plank_gap_002.location = (0.0, -0.45, 1.78)
_m = ob_plank_gap_002.modifiers.new('bevel', 'BEVEL')
_m.width = 0.001
_m.width_pct = 0.001
_m.segments = 2
_m.harden_normals = True
_m = ob_plank_gap_002.modifiers.new('wn', 'WEIGHTED_NORMAL')
ob_plank_gap_003.parent = ob_rook
ob_plank_gap_003.location = (0.1, -0.45, 1.78)
_m = ob_plank_gap_003.modifiers.new('bevel', 'BEVEL')
_m.width = 0.001
_m.width_pct = 0.001
_m.segments = 2
_m.harden_normals = True
_m = ob_plank_gap_003.modifiers.new('wn', 'WEIGHTED_NORMAL')
ob_plank_gap_004.parent = ob_rook
ob_plank_gap_004.location = (0.2, -0.45, 1.78)
_m = ob_plank_gap_004.modifiers.new('bevel', 'BEVEL')
_m.width = 0.001
_m.width_pct = 0.001
_m.segments = 2
_m.harden_normals = True
_m = ob_plank_gap_004.modifiers.new('wn', 'WEIGHTED_NORMAL')
ob_iron_band.parent = ob_rook
ob_iron_band.location = (0.0, -0.455, 1.615)
_m = ob_iron_band.modifiers.new('bevel', 'BEVEL')
_m.width = 0.002
_m.width_pct = 0.002
_m.segments = 2
_m.harden_normals = True
_m = ob_iron_band.modifiers.new('wn', 'WEIGHTED_NORMAL')
ob_stud.parent = ob_rook
ob_stud.location = (-0.18, -0.463, 1.615)
_m = ob_stud.modifiers.new('bevel', 'BEVEL')
_m.width = 0.004
_m.width_pct = 0.004
_m.segments = 2
_m.harden_normals = True
_m = ob_stud.modifiers.new('wn', 'WEIGHTED_NORMAL')
ob_stud_001.parent = ob_rook
ob_stud_001.location = (-0.06, -0.463, 1.615)
_m = ob_stud_001.modifiers.new('bevel', 'BEVEL')
_m.width = 0.004
_m.width_pct = 0.004
_m.segments = 2
_m.harden_normals = True
_m = ob_stud_001.modifiers.new('wn', 'WEIGHTED_NORMAL')
ob_stud_002.parent = ob_rook
ob_stud_002.location = (0.06, -0.463, 1.615)
_m = ob_stud_002.modifiers.new('bevel', 'BEVEL')
_m.width = 0.004
_m.width_pct = 0.004
_m.segments = 2
_m.harden_normals = True
_m = ob_stud_002.modifiers.new('wn', 'WEIGHTED_NORMAL')
ob_stud_003.parent = ob_rook
ob_stud_003.location = (0.18, -0.463, 1.615)
_m = ob_stud_003.modifiers.new('bevel', 'BEVEL')
_m.width = 0.004
_m.width_pct = 0.004
_m.segments = 2
_m.harden_normals = True
_m = ob_stud_003.modifiers.new('wn', 'WEIGHTED_NORMAL')
ob_iron_band_001.parent = ob_rook
ob_iron_band_001.location = (0.0, -0.455, 1.945)
_m = ob_iron_band_001.modifiers.new('bevel', 'BEVEL')
_m.width = 0.002
_m.width_pct = 0.002
_m.segments = 2
_m.harden_normals = True
_m = ob_iron_band_001.modifiers.new('wn', 'WEIGHTED_NORMAL')
ob_stud_004.parent = ob_rook
ob_stud_004.location = (-0.18, -0.463, 1.945)
_m = ob_stud_004.modifiers.new('bevel', 'BEVEL')
_m.width = 0.004
_m.width_pct = 0.004
_m.segments = 2
_m.harden_normals = True
_m = ob_stud_004.modifiers.new('wn', 'WEIGHTED_NORMAL')
ob_stud_005.parent = ob_rook
ob_stud_005.location = (-0.06, -0.463, 1.945)
_m = ob_stud_005.modifiers.new('bevel', 'BEVEL')
_m.width = 0.004
_m.width_pct = 0.004
_m.segments = 2
_m.harden_normals = True
_m = ob_stud_005.modifiers.new('wn', 'WEIGHTED_NORMAL')
ob_stud_006.parent = ob_rook
ob_stud_006.location = (0.06, -0.463, 1.945)
_m = ob_stud_006.modifiers.new('bevel', 'BEVEL')
_m.width = 0.004
_m.width_pct = 0.004
_m.segments = 2
_m.harden_normals = True
_m = ob_stud_006.modifiers.new('wn', 'WEIGHTED_NORMAL')
ob_stud_007.parent = ob_rook
ob_stud_007.location = (0.18, -0.463, 1.945)
_m = ob_stud_007.modifiers.new('bevel', 'BEVEL')
_m.width = 0.004
_m.width_pct = 0.004
_m.segments = 2
_m.harden_normals = True
_m = ob_stud_007.modifiers.new('wn', 'WEIGHTED_NORMAL')
ob_rook.location = (0.0, 0.0, 0.0)

# ---- collection membership
col_collection.objects.link(ob_sun)
col_collection.objects.link(ob_area)
col_collection.objects.link(ob_area_001)
col_collection.objects.link(ob_camera)
col_collection.objects.link(ob_plinth)
col_collection.objects.link(ob_base_cap)
col_collection.objects.link(ob_shaft)
col_collection.objects.link(ob_front_course_seam)
col_collection.objects.link(ob_right_course_seam)
col_collection.objects.link(ob_front_course_seam_001)
col_collection.objects.link(ob_right_course_seam_001)
col_collection.objects.link(ob_front_course_seam_002)
col_collection.objects.link(ob_right_course_seam_002)
col_collection.objects.link(ob_front_vert_seam)
col_collection.objects.link(ob_front_vert_seam_001)
col_collection.objects.link(ob_front_vert_seam_002)
col_collection.objects.link(ob_right_vert_seam)
col_collection.objects.link(ob_right_vert_seam_001)
col_collection.objects.link(ob_right_vert_seam_002)
col_collection.objects.link(ob_corbel_belt)
col_collection.objects.link(ob_top_slab)
col_collection.objects.link(ob_courtyard_floor)
col_collection.objects.link(ob_grout_ns)
col_collection.objects.link(ob_grout_ew)
col_collection.objects.link(ob_grout_ns_001)
col_collection.objects.link(ob_grout_ew_001)
col_collection.objects.link(ob_grout_ns_002)
col_collection.objects.link(ob_grout_ew_002)
col_collection.objects.link(ob_corner_merlon)
col_collection.objects.link(ob_corner_merlon_001)
col_collection.objects.link(ob_corner_merlon_002)
col_collection.objects.link(ob_corner_merlon_003)
col_collection.objects.link(ob_side_merlon)
col_collection.objects.link(ob_side_merlon_001)
col_collection.objects.link(ob_rear_merlon)
col_collection.objects.link(ob_gate_recess)
col_collection.objects.link(ob_gate_planks)
col_collection.objects.link(ob_plank_gap)
col_collection.objects.link(ob_plank_gap_001)
col_collection.objects.link(ob_plank_gap_002)
col_collection.objects.link(ob_plank_gap_003)
col_collection.objects.link(ob_plank_gap_004)
col_collection.objects.link(ob_iron_band)
col_collection.objects.link(ob_stud)
col_collection.objects.link(ob_stud_001)
col_collection.objects.link(ob_stud_002)
col_collection.objects.link(ob_stud_003)
col_collection.objects.link(ob_iron_band_001)
col_collection.objects.link(ob_stud_004)
col_collection.objects.link(ob_stud_005)
col_collection.objects.link(ob_stud_006)
col_collection.objects.link(ob_stud_007)
col_collection.objects.link(ob_rook)

# ---- scene / render settings (as saved in the file)
scene.camera = ob_camera
scene.frame_start = 1; scene.frame_end = 250; scene.frame_set(1)
scene.render.engine = 'BLENDER_EEVEE_NEXT'
scene.render.resolution_x = 768
scene.render.resolution_y = 768
scene.render.film_transparent = True
scene.render.bake_bias = 0.0
scene.render.bake_samples = 0
scene.cycles.sampling_pattern = 'TABULATED_SOBOL'
scene.eevee.use_volume_custom_range = False
scene.view_settings.view_transform = 'Standard'
bpy.context.view_layer.update()
